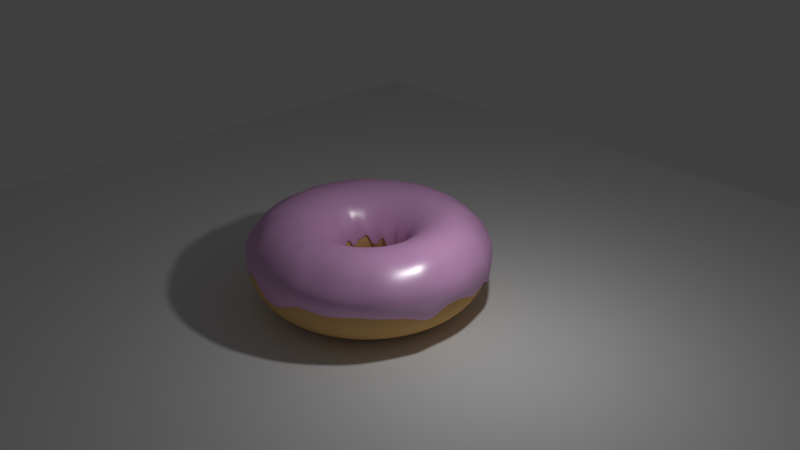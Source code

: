 # Source: donut.blend  (saved by Blender 2.79.0; exported with 4.5.12 LTS)
import bpy
from mathutils import Matrix  # noqa: F401  (used for matrix-valued properties, if any)

bpy.ops.wm.read_factory_settings(use_empty=True)
scene = bpy.context.scene
scene.name = 'Scene'

# ---- collections
col_collection_1 = bpy.data.collections.new('Collection 1'); scene.collection.children.link(col_collection_1)

# ---- materials (node trees are filled in below, after node groups)
mat_material_002 = bpy.data.materials.new('Material.002')
mat_material_002.alpha_threshold = 0.0
mat_material_002.roughness = 0.5
mat_material_001 = bpy.data.materials.new('Material.001')
mat_material_001.alpha_threshold = 0.0
mat_material_001.roughness = 0.5

# ---- material node trees
mat_material_002.use_nodes = True; mat_material_002.node_tree.nodes.clear()
_N = mat_material_002.node_tree.nodes; _L = mat_material_002.node_tree.links
n0 = _N.new('ShaderNodeBsdfDiffuse'); n0.name = 'Diffuse BSDF'; n0.location = (21, 433)
n0.inputs[0].default_value = (0.8, 0.4139, 0.7634, 1.0)
n1 = _N.new('ShaderNodeOutputMaterial'); n1.name = 'Material Output'; n1.location = (500, 380)
n2 = _N.new('ShaderNodeMixShader'); n2.name = 'Mix Shader'; n2.location = (267, 369)
n2.inputs[0].default_value = 0.1545
n3 = _N.new('ShaderNodeBsdfAnisotropic'); n3.name = 'Glossy BSDF'; n3.location = (21, 274)
n3.distribution = 'GGX'
n3.inputs[1].default_value = 0.3416
_L.new(n0.outputs[0], n2.inputs[1])
_L.new(n2.outputs[0], n1.inputs[0])
_L.new(n3.outputs[0], n2.inputs[2])
n1.is_active_output = True
mat_material_001.use_nodes = True; mat_material_001.node_tree.nodes.clear()
_N = mat_material_001.node_tree.nodes; _L = mat_material_001.node_tree.links
n0 = _N.new('ShaderNodeOutputMaterial'); n0.name = 'Material Output'; n0.location = (300, 300)
n1 = _N.new('ShaderNodeBsdfDiffuse'); n1.name = 'Diffuse BSDF'; n1.location = (10, 300)
n1.inputs[0].default_value = (0.8, 0.486, 0.1965, 1.0)
_L.new(n1.outputs[0], n0.inputs[0])
n0.is_active_output = True

# ---- world
world_world = bpy.data.worlds.new('World'); scene.world = world_world
world_world.color = (0.05088, 0.05088, 0.05088)
world_world.use_sun_shadow = False
world_world.sun_shadow_jitter_overblur = 0.0
world_world.cycles.sampling_method = 'MANUAL'

# ---- cameras
cam_camera = bpy.data.cameras.new('Camera')
cam_camera.clip_end = 100.0
cam_camera.lens = 35.0
cam_camera.sensor_width = 32.0
cam_camera.sensor_height = 18.0
cam_camera.ortho_scale = 7.314
cam_camera.dof.focus_distance = 0.0

# ---- lights
light_lamp = bpy.data.lights.new('Lamp', 'POINT')
light_lamp.transmission_factor = 0.0
light_lamp.cutoff_distance = 30.0
light_lamp.energy = 100.0
light_lamp.shadow_buffer_clip_start = 1.001
light_lamp.shadow_soft_size = 0.1
light_lamp.shadow_maximum_resolution = 0.006
light_lamp.use_absolute_resolution = True

# ---- meshes
me_plane = bpy.data.meshes.new('Plane')
me_plane.from_pydata([(-1.0, -1.0, 0.0), (1.0, -1.0, 0.0), (-1.0, 1.0, 0.0), (1.0, 1.0, 0.0)], [], [(0, 1, 3, 2)])
me_plane.use_remesh_preserve_volume = False
me_plane.use_remesh_preserve_attributes = False
me_plane.use_mirror_vertex_groups = False
me_plane.update()
me_torus_002 = bpy.data.meshes.new('Torus.002')
me_torus_002.from_pydata([(1.543, 2.909e-09, 0.3344), (1.575, 2.968e-09, 0.5102), (1.425, 2.25e-10, 0.6761), (1.275, 9.568e-12, 0.7984), (1.112, 1.189e-09, 0.8692), (0.9061, 1.33e-10, 0.8643), (0.7371, 1.29e-09, 0.8032), (0.5939, 2.026e-09, 0.6799), (0.5, 2.689e-09, 0.5102), (0.4572, 2.387e-09, 0.3698), (1.523, 0.2005, 0.2843), (1.562, 0.2056, 0.5102), (1.41, 0.1857, 0.6757), (1.302, 0.1714, 0.807), (1.102, 0.145, 0.8688), (0.9246, 0.1217, 0.8747), (0.719, 0.09465, 0.7984), (0.5751, 0.07571, 0.676), (0.4861, 0.064, 0.5102), (0.4525, 0.05957, 0.3788), (1.456, 0.3902, 0.1535), (1.522, 0.4077, 0.5102), (1.402, 0.3758, 0.6792), (1.257, 0.3369, 0.8044), (1.07, 0.2867, 0.8676), (0.8931, 0.2393, 0.8715), (0.7239, 0.194, 0.8081), (0.5675, 0.1521, 0.6781), (0.4672, 0.1252, 0.5102), (0.438, 0.1174, 0.2663), (1.434, 0.5941, 0.3305), (1.455, 0.6028, 0.5102), (1.319, 0.5462, 0.6763), (1.208, 0.5006, 0.8058), (1.04, 0.4308, 0.8735), (0.8383, 0.3472, 0.8648), (0.6911, 0.2863, 0.8075), (0.5531, 0.2291, 0.6813), (0.457, 0.1893, 0.5102), (0.4125, 0.1708, 0.2826), (1.344, 0.776, 0.1205), (1.364, 0.7877, 0.5102), (1.268, 0.732, 0.6806), (1.142, 0.6595, 0.8083), (0.9804, 0.5661, 0.8755), (0.804, 0.4642, 0.873), (0.6323, 0.3651, 0.8004), (0.5075, 0.293, 0.6777), (0.4256, 0.2457, 0.5102), (0.3906, 0.2255, 0.2669), (1.211, 0.9295, 0.3141), (1.25, 0.959, 0.5102), (1.132, 0.8685, 0.6762), (1.046, 0.8026, 0.8082), (0.8735, 0.6702, 0.8655), (0.7423, 0.5696, 0.8759), (0.5764, 0.4423, 0.799), (0.4683, 0.3594, 0.6789), (0.3904, 0.2996, 0.5102), (0.3573, 0.2741, 0.2302), (1.089, 1.089, 0.2543), (1.114, 1.114, 0.5102), (1.02, 1.02, 0.6781), (0.903, 0.903, 0.7988), (0.8019, 0.8019, 0.8762), (0.6636, 0.6636, 0.877), (0.5254, 0.5254, 0.8055), (0.4115, 0.4115, 0.6765), (0.352, 0.352, 0.5102), (0.3238, 0.3238, 0.3), (0.9149, 1.192, 0.1963), (0.959, 1.25, 0.5102), (0.8701, 1.134, 0.6765), (0.7825, 1.02, 0.8007), (0.6794, 0.8854, 0.8703), (0.5599, 0.7297, 0.8697), (0.4489, 0.5851, 0.8033), (0.3544, 0.4618, 0.6766), (0.2961, 0.3859, 0.5102), (0.269, 0.3505, 0.2457), (0.7698, 1.333, 0.3416), (0.7877, 1.364, 0.5102), (0.7214, 1.249, 0.6781), (0.6561, 1.136, 0.8068), (0.5604, 0.9706, 0.8719), (0.4527, 0.7841, 0.8641), (0.375, 0.6496, 0.8083), (0.3, 0.5196, 0.6817), (0.247, 0.4277, 0.5102), (0.2209, 0.3826, 0.1149), (0.5778, 1.395, 0.1894), (0.6028, 1.455, 0.5102), (0.5508, 1.33, 0.6777), (0.4883, 1.179, 0.7986), (0.4343, 1.049, 0.8764), (0.3476, 0.8393, 0.8652), (0.2798, 0.6756, 0.8008), (0.2226, 0.5375, 0.6765), (0.1901, 0.459, 0.5102), (0.1699, 0.4102, 0.2842), (0.3934, 1.468, 0.1183), (0.4077, 1.522, 0.5102), (0.3729, 1.392, 0.6778), (0.3308, 1.234, 0.799), (0.2845, 1.062, 0.8649), (0.2353, 0.878, 0.8654), (0.1908, 0.712, 0.8032), (0.1544, 0.5763, 0.6807), (0.1254, 0.4679, 0.5102), (0.1176, 0.439, 0.2376), (0.1977, 1.502, 0.1982), (0.2056, 1.562, 0.5102), (0.1872, 1.422, 0.6771), (0.1703, 1.294, 0.8051), (0.1448, 1.1, 0.8682), (0.119, 0.9041, 0.8666), (0.09678, 0.7351, 0.8049), (0.07599, 0.5772, 0.6766), (0.06449, 0.4898, 0.5102), (0.05778, 0.4389, 0.3504), (1.131e-07, 1.522, 0.1852), (1.231e-07, 1.575, 0.5102), (1.112e-07, 1.447, 0.6786), (9.662e-08, 1.277, 0.7989), (8.735e-08, 1.122, 0.8722), (7.104e-08, 0.9185, 0.8692), (6.031e-08, 0.7496, 0.8082), (4.662e-08, 0.5898, 0.6788), (4.023e-08, 0.4956, 0.5102), (3.737e-08, 0.4606, 0.2326), (-0.1963, 1.491, 0.189), (-0.2056, 1.562, 0.5102), (-0.1873, 1.423, 0.6772), (-0.169, 1.283, 0.8028), (-0.1449, 1.101, 0.8685), (-0.1215, 0.9228, 0.874), (-0.09553, 0.7256, 0.8011), (-0.07674, 0.5829, 0.6782), (-0.06515, 0.4949, 0.5102), (-0.05915, 0.4493, 0.1838), (-0.3951, 1.474, 0.2935), (-0.4077, 1.522, 0.5102), (-0.3715, 1.386, 0.6772), (-0.3413, 1.274, 0.8082), (-0.2879, 1.075, 0.8692), (-0.2393, 0.8931, 0.8716), (-0.1907, 0.7117, 0.8031), (-0.1545, 0.5764, 0.6808), (-0.1271, 0.4742, 0.5102), (-0.1148, 0.4284, 0.1526), (-0.5951, 1.437, 0.1826), (-0.6028, 1.455, 0.5102), (-0.5504, 1.329, 0.6775), (-0.4985, 1.204, 0.8046), (-0.4267, 1.03, 0.87), (-0.3477, 0.8394, 0.8653), (-0.2791, 0.6738, 0.8001), (-0.2256, 0.5446, 0.6787), (-0.1898, 0.4581, 0.5102), (-0.1733, 0.4183, 0.3919), (-0.7761, 1.344, 0.3228), (-0.7877, 1.364, 0.5102), (-0.7277, 1.26, 0.6796), (-0.6395, 1.108, 0.7993), (-0.5609, 0.9715, 0.8722), (-0.4626, 0.8012, 0.8718), (-0.3752, 0.6499, 0.8085), (-0.2956, 0.512, 0.6792), (-0.2471, 0.4279, 0.5102), (-0.2278, 0.3946, 0.2842), (-0.9272, 1.208, 0.3096), (-0.959, 1.25, 0.5102), (-0.8765, 1.142, 0.6777), (-0.7862, 1.025, 0.8021), (-0.6916, 0.9013, 0.8768), (-0.5671, 0.739, 0.8743), (-0.4467, 0.5822, 0.8019), (-0.3594, 0.4684, 0.6789), (-0.2992, 0.3899, 0.5102), (-0.2792, 0.3639, 0.1991), (-1.075, 1.075, 0.2339), (-1.114, 1.114, 0.5102), (-1.039, 1.039, 0.6812), (-0.9235, 0.9235, 0.8054), (-0.7803, 0.7803, 0.8663), (-0.6601, 0.6601, 0.8751), (-0.5211, 0.5211, 0.8031), (-0.4138, 0.4138, 0.6775), (-0.3441, 0.3441, 0.5102), (-0.32, 0.32, 0.2502), (-1.205, 0.9244, 0.3834), (-1.25, 0.959, 0.5102), (-1.148, 0.8811, 0.6786), (-1.033, 0.7929, 0.8046), (-0.8993, 0.6901, 0.876), (-0.7296, 0.5599, 0.8696), (-0.5816, 0.4463, 0.8016), (-0.4628, 0.3551, 0.6769), (-0.3943, 0.3025, 0.5102), (-0.3551, 0.2725, 0.4145), (-1.315, 0.7593, 0.1395), (-1.364, 0.7877, 0.5102), (-1.252, 0.723, 0.6785), (-1.14, 0.6584, 0.8078), (-0.9608, 0.5547, 0.8682), (-0.8051, 0.4648, 0.8735), (-0.6366, 0.3675, 0.8024), (-0.5053, 0.2918, 0.677), (-0.4186, 0.2417, 0.5102), (-0.3894, 0.2248, 0.3167), (-1.385, 0.5738, 0.1422), (-1.455, 0.6028, 0.5102), (-1.357, 0.5621, 0.6811), (-1.21, 0.501, 0.8061), (-1.02, 0.4224, 0.8663), (-0.8453, 0.3501, 0.8678), (-0.683, 0.2829, 0.804), (-0.537, 0.2224, 0.6763), (-0.4622, 0.1914, 0.5102), (-0.4246, 0.1759, 0.3371), (-1.453, 0.3893, 0.4196), (-1.522, 0.4077, 0.5102), (-1.374, 0.3683, 0.6758), (-1.245, 0.3337, 0.8016), (-1.065, 0.2854, 0.866), (-0.9035, 0.2421, 0.8758), (-0.7053, 0.189, 0.8005), (-0.5778, 0.1548, 0.6812), (-0.4838, 0.1296, 0.5102), (-0.4377, 0.1173, 0.1676), (-1.538, 0.2025, 0.3082), (-1.562, 0.2056, 0.5102), (-1.44, 0.1896, 0.6792), (-1.312, 0.1727, 0.8093), (-1.099, 0.1447, 0.868), (-0.8978, 0.1182, 0.8641), (-0.7391, 0.0973, 0.8065), (-0.586, 0.07714, 0.6791), (-0.4833, 0.06362, 0.5102), (-0.4543, 0.05981, 0.322), (-1.542, 1.377e-07, 0.2686), (-1.575, 1.407e-07, 0.5102), (-1.421, 1.243e-07, 0.6756), (-1.278, 1.119e-07, 0.799), (-1.111, 9.82e-08, 0.8687), (-0.9193, 8.164e-08, 0.8695), (-0.7377, 6.585e-08, 0.8034), (-0.5992, 5.513e-08, 0.6815), (-0.4848, 4.265e-08, 0.5102), (-0.4477, 3.955e-08, 0.365), (-1.508, -0.1985, 0.2724), (-1.562, -0.2056, 0.5102), (-1.436, -0.189, 0.6787), (-1.265, -0.1666, 0.7986), (-1.126, -0.1482, 0.8766), (-0.9063, -0.1193, 0.8675), (-0.7269, -0.09569, 0.8016), (-0.5847, -0.07697, 0.6787), (-0.4922, -0.06479, 0.5102), (-0.457, -0.06016, 0.1758), (-1.488, -0.3988, 0.34), (-1.522, -0.4077, 0.5102), (-1.404, -0.3761, 0.6793), (-1.259, -0.3373, 0.8048), (-1.077, -0.2887, 0.8701), (-0.8861, -0.2374, 0.8687), (-0.7073, -0.1895, 0.8012), (-0.5609, -0.1503, 0.6762), (-0.4777, -0.128, 0.5102), (-0.4214, -0.1129, 0.2797), (-1.396, -0.5782, 0.2871), (-1.455, -0.6028, 0.5102), (-1.346, -0.5576, 0.6797), (-1.185, -0.4907, 0.8), (-1.032, -0.4277, 0.8708), (-0.8357, -0.3462, 0.8637), (-0.6829, -0.2829, 0.804), (-0.5405, -0.2239, 0.6774), (-0.458, -0.1897, 0.5102), (-0.4097, -0.1697, 0.359), (-1.302, -0.7519, 0.2691), (-1.364, -0.7877, 0.5102), (-1.242, -0.717, 0.6771), (-1.134, -0.6548, 0.8062), (-0.9695, -0.5598, 0.8714), (-0.803, -0.4636, 0.8726), (-0.6467, -0.3733, 0.807), (-0.509, -0.2939, 0.6782), (-0.426, -0.2459, 0.5102), (-0.3911, -0.2258, 0.2432), (-1.204, -0.9236, 0.4633), (-1.25, -0.959, 0.5102), (-1.135, -0.8706, 0.6766), (-1.048, -0.8042, 0.8088), (-0.8863, -0.6801, 0.8707), (-0.7199, -0.5524, 0.8648), (-0.5813, -0.446, 0.8014), (-0.4604, -0.3532, 0.676), (-0.3932, -0.3017, 0.5102), (-0.3669, -0.2815, 0.2681), (-1.092, -1.092, 0.278), (-1.114, -1.114, 0.5102), (-1.024, -1.024, 0.6787), (-0.9032, -0.9032, 0.7989), (-0.776, -0.776, 0.8643), (-0.6526, -0.6526, 0.8709), (-0.513, -0.513, 0.7986), (-0.4151, -0.4151, 0.678), (-0.342, -0.342, 0.5102), (-0.3132, -0.3132, 0.2591), (-0.9224, -1.202, 0.4454), (-0.959, -1.25, 0.5102), (-0.8735, -1.138, 0.6772), (-0.79, -1.03, 0.8035), (-0.6767, -0.8818, 0.8689), (-0.5515, -0.7187, 0.8643), (-0.4581, -0.597, 0.8093), (-0.3575, -0.4659, 0.678), (-0.2983, -0.3887, 0.5102), (-0.276, -0.3597, 0.2345), (-0.7549, -1.308, 0.1411), (-0.7877, -1.364, 0.5102), (-0.7207, -1.248, 0.6779), (-0.6515, -1.128, 0.8047), (-0.5584, -0.9671, 0.8706), (-0.4563, -0.7903, 0.8668), (-0.3659, -0.6337, 0.8011), (-0.2984, -0.5169, 0.6808), (-0.2455, -0.4252, 0.5102), (-0.2278, -0.3945, 0.3384), (-0.5942, -1.435, 0.3936), (-0.6028, -1.455, 0.5102), (-0.5622, -1.357, 0.6812), (-0.5019, -1.212, 0.8066), (-0.4201, -1.014, 0.8644), (-0.3509, -0.8472, 0.8686), (-0.281, -0.6785, 0.8021), (-0.2243, -0.5414, 0.6777), (-0.1878, -0.4533, 0.5102), (-0.1749, -0.4223, 0.3396), (-0.3953, -1.475, 0.4414), (-0.4077, -1.522, 0.5102), (-0.3811, -1.422, 0.6815), (-0.3342, -1.247, 0.802), (-0.2918, -1.089, 0.874), (-0.2413, -0.9006, 0.8746), (-0.1898, -0.7082, 0.8016), (-0.1537, -0.5735, 0.6799), (-0.1292, -0.4821, 0.5102), (-0.1173, -0.4379, 0.3438), (-0.2027, -1.54, 0.3316), (-0.2056, -1.562, 0.5102), (-0.1922, -1.46, 0.6815), (-0.1705, -1.295, 0.8054), (-0.146, -1.109, 0.871), (-0.1218, -0.9251, 0.8749), (-0.09806, -0.7448, 0.8088), (-0.07575, -0.5754, 0.6761), (-0.06391, -0.4854, 0.5102), (-0.0591, -0.4489, 0.347), (1.157e-07, -1.541, 0.2097), (1.231e-07, -1.575, 0.5102), (1.143e-07, -1.467, 0.6809), (1.038e-07, -1.322, 0.809), (8.393e-08, -1.102, 0.8659), (7.417e-08, -0.9344, 0.8754), (5.558e-08, -0.7287, 0.7999), (4.847e-08, -0.5968, 0.6808), (3.824e-08, -0.489, 0.5102), (3.46e-08, -0.4518, 0.2043), (0.2025, -1.539, 0.2472), (0.2056, -1.562, 0.5102), (0.1901, -1.444, 0.6797), (0.1724, -1.31, 0.8088), (0.1479, -1.123, 0.8758), (0.1184, -0.8992, 0.8647), (0.09504, -0.7219, 0.7996), (0.07574, -0.5753, 0.676), (0.06521, -0.4953, 0.5102), (0.05946, -0.4517, 0.2142), (0.3906, -1.458, 0.3632), (0.4077, -1.522, 0.5102), (0.3797, -1.417, 0.6809), (0.3348, -1.249, 0.8025), (0.285, -1.064, 0.8655), (0.2375, -0.8864, 0.8688), (0.1903, -0.7102, 0.8025), (0.1526, -0.5695, 0.6787), (0.1259, -0.47, 0.5102), (0.1163, -0.434, 0.2308), (0.5752, -1.389, 0.2845), (0.6028, -1.455, 0.5102), (0.5489, -1.325, 0.6771), (0.4905, -1.184, 0.7999), (0.4259, -1.028, 0.8694), (0.3544, -0.8557, 0.8722), (0.2863, -0.6911, 0.8075), (0.2265, -0.5469, 0.6794), (0.1887, -0.4556, 0.5102), (0.175, -0.4226, 0.4148), (0.7601, -1.317, 0.3062), (0.7877, -1.364, 0.5102), (0.7231, -1.252, 0.6785), (0.6519, -1.129, 0.8049), (0.5491, -0.9511, 0.8646), (0.454, -0.7864, 0.8651), (0.37, -0.6409, 0.8044), (0.2923, -0.5062, 0.6773), (0.2501, -0.4332, 0.5102), (0.2241, -0.3882, 0.1703), (0.9174, -1.196, 0.2905), (0.959, -1.25, 0.5102), (0.8716, -1.136, 0.6768), (0.8025, -1.046, 0.8082), (0.6805, -0.8869, 0.8709), (0.5634, -0.7342, 0.8719), (0.4582, -0.5971, 0.8094), (0.3638, -0.4741, 0.681), (0.3017, -0.3932, 0.5102), (0.268, -0.3492, 0.4617), (1.064, -1.064, 0.3154), (1.114, -1.114, 0.5102), (1.013, -1.013, 0.6769), (0.9138, -0.9138, 0.8023), (0.8013, -0.8013, 0.8759), (0.6458, -0.6458, 0.8672), (0.5155, -0.5155, 0.8), (0.4217, -0.4217, 0.6807), (0.3463, -0.3463, 0.5102), (0.32, -0.32, 0.2504), (1.222, -0.9375, 0.3161), (1.25, -0.959, 0.5102), (1.17, -0.8977, 0.6818), (1.034, -0.7931, 0.8047), (0.8961, -0.6876, 0.8747), (0.7327, -0.5622, 0.8711), (0.5783, -0.4438, 0.8), (0.4689, -0.3598, 0.6791), (0.3912, -0.3001, 0.5102), (0.357, -0.274, 0.1674), (1.331, -0.7685, 0.3032), (1.364, -0.7877, 0.5102), (1.272, -0.7347, 0.6812), (1.128, -0.6513, 0.8046), (0.9805, -0.5661, 0.8755), (0.799, -0.4613, 0.8708), (0.6492, -0.3748, 0.8082), (0.5019, -0.2898, 0.6758), (0.4281, -0.2472, 0.5102), (0.3862, -0.223, 0.4447), (1.409, -0.5835, 0.2628), (1.455, -0.6028, 0.5102), (1.337, -0.554, 0.6787), (1.204, -0.4989, 0.8048), (1.02, -0.4225, 0.8665), (0.8445, -0.3498, 0.8674), (0.6916, -0.2865, 0.8077), (0.546, -0.2262, 0.6791), (0.4555, -0.1887, 0.5102), (0.4136, -0.1713, 0.4141), (1.495, -0.4006, 0.1684), (1.522, -0.4077, 0.5102), (1.408, -0.3774, 0.6799), (1.275, -0.3417, 0.8086), (1.094, -0.2931, 0.8756), (0.8929, -0.2393, 0.8715), (0.7005, -0.1877, 0.7985), (0.5596, -0.1499, 0.6758), (0.4712, -0.1263, 0.5102), (0.4315, -0.1156, 0.3104), (1.503, -0.1979, 0.2957), (1.562, -0.2056, 0.5102), (1.418, -0.1867, 0.6767), (1.309, -0.1724, 0.8087), (1.108, -0.1459, 0.871), (0.9286, -0.1223, 0.8763), (0.7347, -0.09672, 0.8047), (0.5787, -0.07618, 0.677), (0.4902, -0.06453, 0.5102), (0.4501, -0.05926, 0.2481), (-0.4199, -1.014, 0.8642)], [], [(0, 10, 11, 1), (1, 11, 12, 2), (2, 12, 13, 3), (3, 13, 14, 4), (4, 14, 15, 5), (5, 15, 16, 6), (6, 16, 17, 7), (7, 17, 18, 8), (8, 18, 19, 9), (10, 20, 21, 11), (11, 21, 22, 12), (12, 22, 23, 13), (13, 23, 24, 14), (14, 24, 25, 15), (15, 25, 26, 16), (16, 26, 27, 17), (17, 27, 28, 18), (18, 28, 29, 19), (20, 30, 31, 21), (21, 31, 32, 22), (22, 32, 33, 23), (23, 33, 34, 24), (24, 34, 35, 25), (25, 35, 36, 26), (26, 36, 37, 27), (27, 37, 38, 28), (28, 38, 39, 29), (30, 40, 41, 31), (31, 41, 42, 32), (32, 42, 43, 33), (33, 43, 44, 34), (34, 44, 45, 35), (35, 45, 46, 36), (36, 46, 47, 37), (37, 47, 48, 38), (38, 48, 49, 39), (40, 50, 51, 41), (41, 51, 52, 42), (42, 52, 53, 43), (43, 53, 54, 44), (44, 54, 55, 45), (45, 55, 56, 46), (46, 56, 57, 47), (47, 57, 58, 48), (48, 58, 59, 49), (50, 60, 61, 51), (51, 61, 62, 52), (52, 62, 63, 53), (53, 63, 64, 54), (54, 64, 65, 55), (55, 65, 66, 56), (56, 66, 67, 57), (57, 67, 68, 58), (58, 68, 69, 59), (60, 70, 71, 61), (61, 71, 72, 62), (62, 72, 73, 63), (63, 73, 74, 64), (64, 74, 75, 65), (65, 75, 76, 66), (66, 76, 77, 67), (67, 77, 78, 68), (68, 78, 79, 69), (70, 80, 81, 71), (71, 81, 82, 72), (72, 82, 83, 73), (73, 83, 84, 74), (74, 84, 85, 75), (75, 85, 86, 76), (76, 86, 87, 77), (77, 87, 88, 78), (78, 88, 89, 79), (80, 90, 91, 81), (81, 91, 92, 82), (82, 92, 93, 83), (83, 93, 94, 84), (84, 94, 95, 85), (85, 95, 96, 86), (86, 96, 97, 87), (87, 97, 98, 88), (88, 98, 99, 89), (90, 100, 101, 91), (91, 101, 102, 92), (92, 102, 103, 93), (93, 103, 104, 94), (94, 104, 105, 95), (95, 105, 106, 96), (96, 106, 107, 97), (97, 107, 108, 98), (98, 108, 109, 99), (100, 110, 111, 101), (101, 111, 112, 102), (102, 112, 113, 103), (103, 113, 114, 104), (104, 114, 115, 105), (105, 115, 116, 106), (106, 116, 117, 107), (107, 117, 118, 108), (108, 118, 119, 109), (110, 120, 121, 111), (111, 121, 122, 112), (112, 122, 123, 113), (113, 123, 124, 114), (114, 124, 125, 115), (115, 125, 126, 116), (116, 126, 127, 117), (117, 127, 128, 118), (118, 128, 129, 119), (120, 130, 131, 121), (121, 131, 132, 122), (122, 132, 133, 123), (123, 133, 134, 124), (124, 134, 135, 125), (125, 135, 136, 126), (126, 136, 137, 127), (127, 137, 138, 128), (128, 138, 139, 129), (130, 140, 141, 131), (131, 141, 142, 132), (132, 142, 143, 133), (133, 143, 144, 134), (134, 144, 145, 135), (135, 145, 146, 136), (136, 146, 147, 137), (137, 147, 148, 138), (138, 148, 149, 139), (140, 150, 151, 141), (141, 151, 152, 142), (142, 152, 153, 143), (143, 153, 154, 144), (144, 154, 155, 145), (145, 155, 156, 146), (146, 156, 157, 147), (147, 157, 158, 148), (148, 158, 159, 149), (150, 160, 161, 151), (151, 161, 162, 152), (152, 162, 163, 153), (153, 163, 164, 154), (154, 164, 165, 155), (155, 165, 166, 156), (156, 166, 167, 157), (157, 167, 168, 158), (158, 168, 169, 159), (160, 170, 171, 161), (161, 171, 172, 162), (162, 172, 173, 163), (163, 173, 174, 164), (164, 174, 175, 165), (165, 175, 176, 166), (166, 176, 177, 167), (167, 177, 178, 168), (168, 178, 179, 169), (170, 180, 181, 171), (171, 181, 182, 172), (172, 182, 183, 173), (173, 183, 184, 174), (174, 184, 185, 175), (175, 185, 186, 176), (176, 186, 187, 177), (177, 187, 188, 178), (178, 188, 189, 179), (180, 190, 191, 181), (181, 191, 192, 182), (182, 192, 193, 183), (183, 193, 194, 184), (184, 194, 195, 185), (185, 195, 196, 186), (186, 196, 197, 187), (187, 197, 198, 188), (188, 198, 199, 189), (190, 200, 201, 191), (191, 201, 202, 192), (192, 202, 203, 193), (193, 203, 204, 194), (194, 204, 205, 195), (195, 205, 206, 196), (196, 206, 207, 197), (197, 207, 208, 198), (198, 208, 209, 199), (200, 210, 211, 201), (201, 211, 212, 202), (202, 212, 213, 203), (203, 213, 214, 204), (204, 214, 215, 205), (205, 215, 216, 206), (206, 216, 217, 207), (207, 217, 218, 208), (208, 218, 219, 209), (210, 220, 221, 211), (211, 221, 222, 212), (212, 222, 223, 213), (213, 223, 224, 214), (214, 224, 225, 215), (215, 225, 226, 216), (216, 226, 227, 217), (217, 227, 228, 218), (218, 228, 229, 219), (220, 230, 231, 221), (221, 231, 232, 222), (222, 232, 233, 223), (223, 233, 234, 224), (224, 234, 235, 225), (225, 235, 236, 226), (226, 236, 237, 227), (227, 237, 238, 228), (228, 238, 239, 229), (230, 240, 241, 231), (231, 241, 242, 232), (232, 242, 243, 233), (233, 243, 244, 234), (234, 244, 245, 235), (235, 245, 246, 236), (236, 246, 247, 237), (237, 247, 248, 238), (238, 248, 249, 239), (240, 250, 251, 241), (241, 251, 252, 242), (242, 252, 253, 243), (243, 253, 254, 244), (244, 254, 255, 245), (245, 255, 256, 246), (246, 256, 257, 247), (247, 257, 258, 248), (248, 258, 259, 249), (250, 260, 261, 251), (251, 261, 262, 252), (252, 262, 263, 253), (253, 263, 264, 254), (254, 264, 265, 255), (255, 265, 266, 256), (256, 266, 267, 257), (257, 267, 268, 258), (258, 268, 269, 259), (260, 270, 271, 261), (261, 271, 272, 262), (262, 272, 273, 263), (263, 273, 274, 264), (264, 274, 275, 265), (265, 275, 276, 266), (266, 276, 277, 267), (267, 277, 278, 268), (268, 278, 279, 269), (270, 280, 281, 271), (271, 281, 282, 272), (272, 282, 283, 273), (273, 283, 284, 274), (274, 284, 285, 275), (275, 285, 286, 276), (276, 286, 287, 277), (277, 287, 288, 278), (278, 288, 289, 279), (280, 290, 291, 281), (281, 291, 292, 282), (282, 292, 293, 283), (283, 293, 294, 284), (284, 294, 295, 285), (285, 295, 296, 286), (286, 296, 297, 287), (287, 297, 298, 288), (288, 298, 299, 289), (290, 300, 301, 291), (291, 301, 302, 292), (292, 302, 303, 293), (293, 303, 304, 294), (294, 304, 305, 295), (295, 305, 306, 296), (296, 306, 307, 297), (297, 307, 308, 298), (298, 308, 309, 299), (300, 310, 311, 301), (301, 311, 312, 302), (302, 312, 313, 303), (303, 313, 314, 304), (304, 314, 315, 305), (305, 315, 316, 306), (306, 316, 317, 307), (307, 317, 318, 308), (308, 318, 319, 309), (310, 320, 321, 311), (311, 321, 322, 312), (312, 322, 323, 313), (313, 323, 324, 314), (314, 324, 325, 315), (315, 325, 326, 316), (316, 326, 327, 317), (317, 327, 328, 318), (318, 328, 329, 319), (320, 330, 331, 321), (321, 331, 332, 322), (322, 332, 333, 323), (323, 333, 334, 324), (324, 334, 335, 325), (325, 335, 336, 326), (326, 336, 337, 327), (327, 337, 338, 328), (328, 338, 339, 329), (330, 340, 341, 331), (331, 341, 342, 332), (332, 342, 343, 333), (333, 343, 344, 334), (334, 344, 345, 335), (335, 345, 346, 336), (336, 346, 347, 337), (337, 347, 348, 338), (338, 348, 349, 339), (340, 350, 351, 341), (341, 351, 352, 342), (342, 352, 353, 343), (343, 353, 354, 344), (344, 354, 355, 345), (345, 355, 356, 346), (346, 356, 357, 347), (347, 357, 358, 348), (348, 358, 359, 349), (350, 360, 361, 351), (351, 361, 362, 352), (352, 362, 363, 353), (353, 363, 364, 354), (354, 364, 365, 355), (355, 365, 366, 356), (356, 366, 367, 357), (357, 367, 368, 358), (358, 368, 369, 359), (360, 370, 371, 361), (361, 371, 372, 362), (362, 372, 373, 363), (363, 373, 374, 364), (364, 374, 375, 365), (365, 375, 376, 366), (366, 376, 377, 367), (367, 377, 378, 368), (368, 378, 379, 369), (370, 380, 381, 371), (371, 381, 382, 372), (372, 382, 383, 373), (373, 383, 384, 374), (374, 384, 385, 375), (375, 385, 386, 376), (376, 386, 387, 377), (377, 387, 388, 378), (378, 388, 389, 379), (380, 390, 391, 381), (381, 391, 392, 382), (382, 392, 393, 383), (383, 393, 394, 384), (384, 394, 395, 385), (385, 395, 396, 386), (386, 396, 397, 387), (387, 397, 398, 388), (388, 398, 399, 389), (390, 400, 401, 391), (391, 401, 402, 392), (392, 402, 403, 393), (393, 403, 404, 394), (394, 404, 405, 395), (395, 405, 406, 396), (396, 406, 407, 397), (397, 407, 408, 398), (398, 408, 409, 399), (400, 410, 411, 401), (401, 411, 412, 402), (402, 412, 413, 403), (403, 413, 414, 404), (404, 414, 415, 405), (405, 415, 416, 406), (406, 416, 417, 407), (407, 417, 418, 408), (408, 418, 419, 409), (410, 420, 421, 411), (411, 421, 422, 412), (412, 422, 423, 413), (413, 423, 424, 414), (414, 424, 425, 415), (415, 425, 426, 416), (416, 426, 427, 417), (417, 427, 428, 418), (418, 428, 429, 419), (420, 430, 431, 421), (421, 431, 432, 422), (422, 432, 433, 423), (423, 433, 434, 424), (424, 434, 435, 425), (425, 435, 436, 426), (426, 436, 437, 427), (427, 437, 438, 428), (428, 438, 439, 429), (430, 440, 441, 431), (431, 441, 442, 432), (432, 442, 443, 433), (433, 443, 444, 434), (434, 444, 445, 435), (435, 445, 446, 436), (436, 446, 447, 437), (437, 447, 448, 438), (438, 448, 449, 439), (440, 450, 451, 441), (441, 451, 452, 442), (442, 452, 453, 443), (443, 453, 454, 444), (444, 454, 455, 445), (445, 455, 456, 446), (446, 456, 457, 447), (447, 457, 458, 448), (448, 458, 459, 449), (450, 460, 461, 451), (451, 461, 462, 452), (452, 462, 463, 453), (453, 463, 464, 454), (454, 464, 465, 455), (455, 465, 466, 456), (456, 466, 467, 457), (457, 467, 468, 458), (458, 468, 469, 459), (460, 470, 471, 461), (461, 471, 472, 462), (462, 472, 473, 463), (463, 473, 474, 464), (464, 474, 475, 465), (465, 475, 476, 466), (466, 476, 477, 467), (467, 477, 478, 468), (468, 478, 479, 469), (470, 0, 1, 471), (471, 1, 2, 472), (472, 2, 3, 473), (473, 3, 4, 474), (474, 4, 5, 475), (475, 5, 6, 476), (476, 6, 7, 477), (477, 7, 8, 478), (478, 8, 9, 479)])
me_torus_002.polygons.foreach_set('use_smooth', [True] * 432)
me_torus_002.materials.append(mat_material_002)
me_torus_002.use_remesh_preserve_volume = False
me_torus_002.use_remesh_preserve_attributes = False
me_torus_002.use_mirror_vertex_groups = False
me_torus_002.update()
me_torus_001 = bpy.data.meshes.new('Torus.001')
me_torus_001.from_pydata([(1.55, 0.0, 0.0), (1.517, 0.0, 0.1881), (1.421, 0.0, 0.3535), (1.275, 0.0, 0.4763), (1.096, 0.0, 0.5416), (0.9045, 0.0, 0.5416), (0.725, 0.0, 0.4763), (0.5787, 0.0, 0.3535), (0.4832, 0.0, 0.1881), (0.45, 0.0, 6.736e-17), (0.4832, 0.0, -0.1881), (0.5787, 0.0, -0.3535), (0.725, 0.0, -0.4763), (0.9045, 0.0, -0.5416), (1.096, 0.0, -0.5416), (1.275, 0.0, -0.4763), (1.421, 0.0, -0.3535), (1.517, 0.0, -0.1881), (1.537, 0.2023, 0.0), (1.504, 0.198, 0.1881), (1.409, 0.1855, 0.3535), (1.264, 0.1664, 0.4763), (1.086, 0.143, 0.5416), (0.8968, 0.1181, 0.5416), (0.7188, 0.09463, 0.4763), (0.5737, 0.07553, 0.3535), (0.479, 0.06307, 0.1881), (0.4462, 0.05874, 6.736e-17), (0.479, 0.06307, -0.1881), (0.5737, 0.07553, -0.3535), (0.7188, 0.09463, -0.4763), (0.8968, 0.1181, -0.5416), (1.086, 0.143, -0.5416), (1.264, 0.1664, -0.4763), (1.409, 0.1855, -0.3535), (1.504, 0.198, -0.1881), (1.497, 0.4012, 0.0), (1.465, 0.3926, 0.1881), (1.373, 0.3679, 0.3535), (1.232, 0.33, 0.4763), (1.058, 0.2835, 0.5416), (0.8737, 0.2341, 0.5416), (0.7003, 0.1876, 0.4763), (0.559, 0.1498, 0.3535), (0.4667, 0.1251, 0.1881), (0.4347, 0.1165, 6.736e-17), (0.4667, 0.1251, -0.1881), (0.559, 0.1498, -0.3535), (0.7003, 0.1876, -0.4763), (0.8737, 0.2341, -0.5416), (1.058, 0.2835, -0.5416), (1.232, 0.33, -0.4763), (1.373, 0.3679, -0.3535), (1.465, 0.3926, -0.1881), (1.432, 0.5932, 0.0), (1.401, 0.5805, 0.1881), (1.313, 0.5439, 0.3535), (1.178, 0.4879, 0.4763), (1.012, 0.4192, 0.5416), (0.8356, 0.3461, 0.5416), (0.6698, 0.2774, 0.4763), (0.5346, 0.2214, 0.3535), (0.4464, 0.1849, 0.1881), (0.4157, 0.1722, 6.736e-17), (0.4464, 0.1849, -0.1881), (0.5346, 0.2214, -0.3535), (0.6698, 0.2774, -0.4763), (0.8356, 0.3461, -0.5416), (1.012, 0.4192, -0.5416), (1.178, 0.4879, -0.4763), (1.313, 0.5439, -0.3535), (1.401, 0.5805, -0.1881), (1.342, 0.775, 0.0), (1.314, 0.7584, 0.1881), (1.231, 0.7107, 0.3535), (1.104, 0.6375, 0.4763), (0.9487, 0.5478, 0.5416), (0.7833, 0.4522, 0.5416), (0.6279, 0.3625, 0.4763), (0.5011, 0.2893, 0.3535), (0.4184, 0.2416, 0.1881), (0.3897, 0.225, 6.736e-17), (0.4184, 0.2416, -0.1881), (0.5011, 0.2893, -0.3535), (0.6279, 0.3625, -0.4763), (0.7833, 0.4522, -0.5416), (0.9487, 0.5478, -0.5416), (1.104, 0.6375, -0.4763), (1.231, 0.7107, -0.3535), (1.314, 0.7584, -0.1881), (1.23, 0.9436, 0.0), (1.203, 0.9234, 0.1881), (1.128, 0.8652, 0.3535), (1.012, 0.7762, 0.4763), (0.8691, 0.6669, 0.5416), (0.7176, 0.5506, 0.5416), (0.5752, 0.4414, 0.4763), (0.4591, 0.3523, 0.3535), (0.3833, 0.2941, 0.1881), (0.357, 0.2739, 6.736e-17), (0.3833, 0.2941, -0.1881), (0.4591, 0.3523, -0.3535), (0.5752, 0.4414, -0.4763), (0.7176, 0.5506, -0.5416), (0.8691, 0.6669, -0.5416), (1.012, 0.7762, -0.4763), (1.128, 0.8652, -0.3535), (1.203, 0.9234, -0.1881), (1.096, 1.096, 0.0), (1.073, 1.073, 0.1881), (1.005, 1.005, 0.3535), (0.9016, 0.9016, 0.4763), (0.7746, 0.7746, 0.5416), (0.6396, 0.6396, 0.5416), (0.5127, 0.5127, 0.4763), (0.4092, 0.4092, 0.3535), (0.3417, 0.3417, 0.1881), (0.3182, 0.3182, 6.736e-17), (0.3417, 0.3417, -0.1881), (0.4092, 0.4092, -0.3535), (0.5127, 0.5127, -0.4763), (0.6396, 0.6396, -0.5416), (0.7746, 0.7746, -0.5416), (0.9016, 0.9016, -0.4763), (1.005, 1.005, -0.3535), (1.073, 1.073, -0.1881), (0.9436, 1.23, 0.0), (0.9234, 1.203, 0.1881), (0.8652, 1.128, 0.3535), (0.7762, 1.012, 0.4763), (0.6669, 0.8691, 0.5416), (0.5506, 0.7176, 0.5416), (0.4414, 0.5752, 0.4763), (0.3523, 0.4591, 0.3535), (0.2941, 0.3833, 0.1881), (0.2739, 0.357, 6.736e-17), (0.2941, 0.3833, -0.1881), (0.3523, 0.4591, -0.3535), (0.4414, 0.5752, -0.4763), (0.5506, 0.7176, -0.5416), (0.6669, 0.8691, -0.5416), (0.7762, 1.012, -0.4763), (0.8652, 1.128, -0.3535), (0.9234, 1.203, -0.1881), (0.775, 1.342, 0.0), (0.7584, 1.314, 0.1881), (0.7107, 1.231, 0.3535), (0.6375, 1.104, 0.4763), (0.5478, 0.9487, 0.5416), (0.4522, 0.7833, 0.5416), (0.3625, 0.6279, 0.4763), (0.2893, 0.5011, 0.3535), (0.2416, 0.4184, 0.1881), (0.225, 0.3897, 6.736e-17), (0.2416, 0.4184, -0.1881), (0.2893, 0.5011, -0.3535), (0.3625, 0.6279, -0.4763), (0.4522, 0.7833, -0.5416), (0.5478, 0.9487, -0.5416), (0.6375, 1.104, -0.4763), (0.7107, 1.231, -0.3535), (0.7584, 1.314, -0.1881), (0.5932, 1.432, 0.0), (0.5805, 1.401, 0.1881), (0.5439, 1.313, 0.3535), (0.4879, 1.178, 0.4763), (0.4192, 1.012, 0.5416), (0.3461, 0.8356, 0.5416), (0.2774, 0.6698, 0.4763), (0.2214, 0.5346, 0.3535), (0.1849, 0.4464, 0.1881), (0.1722, 0.4157, 6.736e-17), (0.1849, 0.4464, -0.1881), (0.2214, 0.5346, -0.3535), (0.2774, 0.6698, -0.4763), (0.3461, 0.8356, -0.5416), (0.4192, 1.012, -0.5416), (0.4879, 1.178, -0.4763), (0.5439, 1.313, -0.3535), (0.5805, 1.401, -0.1881), (0.4012, 1.497, 0.0), (0.3926, 1.465, 0.1881), (0.3679, 1.373, 0.3535), (0.33, 1.232, 0.4763), (0.2835, 1.058, 0.5416), (0.2341, 0.8737, 0.5416), (0.1876, 0.7003, 0.4763), (0.1498, 0.559, 0.3535), (0.1251, 0.4667, 0.1881), (0.1165, 0.4347, 6.736e-17), (0.1251, 0.4667, -0.1881), (0.1498, 0.559, -0.3535), (0.1876, 0.7003, -0.4763), (0.2341, 0.8737, -0.5416), (0.2835, 1.058, -0.5416), (0.33, 1.232, -0.4763), (0.3679, 1.373, -0.3535), (0.3926, 1.465, -0.1881), (0.2023, 1.537, 0.0), (0.198, 1.504, 0.1881), (0.1855, 1.409, 0.3535), (0.1664, 1.264, 0.4763), (0.143, 1.086, 0.5416), (0.1181, 0.8968, 0.5416), (0.09463, 0.7188, 0.4763), (0.07553, 0.5737, 0.3535), (0.06307, 0.479, 0.1881), (0.05874, 0.4462, 6.736e-17), (0.06307, 0.479, -0.1881), (0.07553, 0.5737, -0.3535), (0.09463, 0.7188, -0.4763), (0.1181, 0.8968, -0.5416), (0.143, 1.086, -0.5416), (0.1664, 1.264, -0.4763), (0.1855, 1.409, -0.3535), (0.198, 1.504, -0.1881), (1.17e-07, 1.55, 0.0), (1.145e-07, 1.517, 0.1881), (1.073e-07, 1.421, 0.3535), (9.626e-08, 1.275, 0.4763), (8.271e-08, 1.096, 0.5416), (6.829e-08, 0.9045, 0.5416), (5.474e-08, 0.725, 0.4763), (4.369e-08, 0.5787, 0.3535), (3.648e-08, 0.4832, 0.1881), (3.397e-08, 0.45, 6.736e-17), (3.648e-08, 0.4832, -0.1881), (4.369e-08, 0.5787, -0.3535), (5.474e-08, 0.725, -0.4763), (6.829e-08, 0.9045, -0.5416), (8.271e-08, 1.096, -0.5416), (9.626e-08, 1.275, -0.4763), (1.073e-07, 1.421, -0.3535), (1.145e-07, 1.517, -0.1881), (-0.2023, 1.537, 0.0), (-0.198, 1.504, 0.1881), (-0.1855, 1.409, 0.3535), (-0.1664, 1.264, 0.4763), (-0.143, 1.086, 0.5416), (-0.1181, 0.8968, 0.5416), (-0.09463, 0.7188, 0.4763), (-0.07553, 0.5737, 0.3535), (-0.06307, 0.479, 0.1881), (-0.05874, 0.4462, 6.736e-17), (-0.06307, 0.479, -0.1881), (-0.07553, 0.5737, -0.3535), (-0.09463, 0.7188, -0.4763), (-0.1181, 0.8968, -0.5416), (-0.143, 1.086, -0.5416), (-0.1664, 1.264, -0.4763), (-0.1855, 1.409, -0.3535), (-0.198, 1.504, -0.1881), (-0.4012, 1.497, 0.0), (-0.3926, 1.465, 0.1881), (-0.3679, 1.373, 0.3535), (-0.33, 1.232, 0.4763), (-0.2835, 1.058, 0.5416), (-0.2341, 0.8737, 0.5416), (-0.1876, 0.7003, 0.4763), (-0.1498, 0.559, 0.3535), (-0.1251, 0.4667, 0.1881), (-0.1165, 0.4347, 6.736e-17), (-0.1251, 0.4667, -0.1881), (-0.1498, 0.559, -0.3535), (-0.1876, 0.7003, -0.4763), (-0.2341, 0.8737, -0.5416), (-0.2835, 1.058, -0.5416), (-0.33, 1.232, -0.4763), (-0.3679, 1.373, -0.3535), (-0.3926, 1.465, -0.1881), (-0.5932, 1.432, 0.0), (-0.5805, 1.401, 0.1881), (-0.5439, 1.313, 0.3535), (-0.4879, 1.178, 0.4763), (-0.4192, 1.012, 0.5416), (-0.3461, 0.8356, 0.5416), (-0.2774, 0.6698, 0.4763), (-0.2214, 0.5346, 0.3535), (-0.1849, 0.4464, 0.1881), (-0.1722, 0.4157, 6.736e-17), (-0.1849, 0.4464, -0.1881), (-0.2214, 0.5346, -0.3535), (-0.2774, 0.6698, -0.4763), (-0.3461, 0.8356, -0.5416), (-0.4192, 1.012, -0.5416), (-0.4879, 1.178, -0.4763), (-0.5439, 1.313, -0.3535), (-0.5805, 1.401, -0.1881), (-0.775, 1.342, 0.0), (-0.7584, 1.314, 0.1881), (-0.7107, 1.231, 0.3535), (-0.6375, 1.104, 0.4763), (-0.5478, 0.9487, 0.5416), (-0.4522, 0.7833, 0.5416), (-0.3625, 0.6279, 0.4763), (-0.2893, 0.5011, 0.3535), (-0.2416, 0.4184, 0.1881), (-0.225, 0.3897, 6.736e-17), (-0.2416, 0.4184, -0.1881), (-0.2893, 0.5011, -0.3535), (-0.3625, 0.6279, -0.4763), (-0.4522, 0.7833, -0.5416), (-0.5478, 0.9487, -0.5416), (-0.6375, 1.104, -0.4763), (-0.7107, 1.231, -0.3535), (-0.7584, 1.314, -0.1881), (-0.9436, 1.23, 0.0), (-0.9234, 1.203, 0.1881), (-0.8652, 1.128, 0.3535), (-0.7762, 1.012, 0.4763), (-0.6669, 0.8691, 0.5416), (-0.5506, 0.7176, 0.5416), (-0.4414, 0.5752, 0.4763), (-0.3523, 0.4591, 0.3535), (-0.2941, 0.3833, 0.1881), (-0.2739, 0.357, 6.736e-17), (-0.2941, 0.3833, -0.1881), (-0.3523, 0.4591, -0.3535), (-0.4414, 0.5752, -0.4763), (-0.5506, 0.7176, -0.5416), (-0.6669, 0.8691, -0.5416), (-0.7762, 1.012, -0.4763), (-0.8652, 1.128, -0.3535), (-0.9234, 1.203, -0.1881), (-1.096, 1.096, 0.0), (-1.073, 1.073, 0.1881), (-1.005, 1.005, 0.3535), (-0.9016, 0.9016, 0.4763), (-0.7746, 0.7746, 0.5416), (-0.6396, 0.6396, 0.5416), (-0.5127, 0.5127, 0.4763), (-0.4092, 0.4092, 0.3535), (-0.3417, 0.3417, 0.1881), (-0.3182, 0.3182, 6.736e-17), (-0.3417, 0.3417, -0.1881), (-0.4092, 0.4092, -0.3535), (-0.5127, 0.5127, -0.4763), (-0.6396, 0.6396, -0.5416), (-0.7746, 0.7746, -0.5416), (-0.9016, 0.9016, -0.4763), (-1.005, 1.005, -0.3535), (-1.073, 1.073, -0.1881), (-1.23, 0.9436, 0.0), (-1.203, 0.9234, 0.1881), (-1.128, 0.8652, 0.3535), (-1.012, 0.7762, 0.4763), (-0.8691, 0.6669, 0.5416), (-0.7176, 0.5506, 0.5416), (-0.5752, 0.4414, 0.4763), (-0.4591, 0.3523, 0.3535), (-0.3833, 0.2941, 0.1881), (-0.357, 0.2739, 6.736e-17), (-0.3833, 0.2941, -0.1881), (-0.4591, 0.3523, -0.3535), (-0.5752, 0.4414, -0.4763), (-0.7176, 0.5506, -0.5416), (-0.8691, 0.6669, -0.5416), (-1.012, 0.7762, -0.4763), (-1.128, 0.8652, -0.3535), (-1.203, 0.9234, -0.1881), (-1.342, 0.775, 0.0), (-1.314, 0.7584, 0.1881), (-1.231, 0.7107, 0.3535), (-1.104, 0.6375, 0.4763), (-0.9487, 0.5478, 0.5416), (-0.7833, 0.4522, 0.5416), (-0.6279, 0.3625, 0.4763), (-0.5011, 0.2893, 0.3535), (-0.4184, 0.2416, 0.1881), (-0.3897, 0.225, 6.736e-17), (-0.4184, 0.2416, -0.1881), (-0.5011, 0.2893, -0.3535), (-0.6279, 0.3625, -0.4763), (-0.7833, 0.4522, -0.5416), (-0.9487, 0.5478, -0.5416), (-1.104, 0.6375, -0.4763), (-1.231, 0.7107, -0.3535), (-1.314, 0.7584, -0.1881), (-1.432, 0.5932, 0.0), (-1.401, 0.5805, 0.1881), (-1.313, 0.5439, 0.3535), (-1.178, 0.4879, 0.4763), (-1.012, 0.4192, 0.5416), (-0.8356, 0.3461, 0.5416), (-0.6698, 0.2774, 0.4763), (-0.5346, 0.2214, 0.3535), (-0.4464, 0.1849, 0.1881), (-0.4157, 0.1722, 6.736e-17), (-0.4464, 0.1849, -0.1881), (-0.5346, 0.2214, -0.3535), (-0.6698, 0.2774, -0.4763), (-0.8356, 0.3461, -0.5416), (-1.012, 0.4192, -0.5416), (-1.178, 0.4879, -0.4763), (-1.313, 0.5439, -0.3535), (-1.401, 0.5805, -0.1881), (-1.497, 0.4012, 0.0), (-1.465, 0.3926, 0.1881), (-1.373, 0.3679, 0.3535), (-1.232, 0.33, 0.4763), (-1.058, 0.2835, 0.5416), (-0.8737, 0.2341, 0.5416), (-0.7003, 0.1876, 0.4763), (-0.559, 0.1498, 0.3535), (-0.4667, 0.1251, 0.1881), (-0.4347, 0.1165, 6.736e-17), (-0.4667, 0.1251, -0.1881), (-0.559, 0.1498, -0.3535), (-0.7003, 0.1876, -0.4763), (-0.8737, 0.2341, -0.5416), (-1.058, 0.2835, -0.5416), (-1.232, 0.33, -0.4763), (-1.373, 0.3679, -0.3535), (-1.465, 0.3926, -0.1881), (-1.537, 0.2023, 0.0), (-1.504, 0.198, 0.1881), (-1.409, 0.1855, 0.3535), (-1.264, 0.1664, 0.4763), (-1.086, 0.143, 0.5416), (-0.8968, 0.1181, 0.5416), (-0.7188, 0.09463, 0.4763), (-0.5737, 0.07553, 0.3535), (-0.479, 0.06307, 0.1881), (-0.4462, 0.05874, 6.736e-17), (-0.479, 0.06307, -0.1881), (-0.5737, 0.07553, -0.3535), (-0.7188, 0.09463, -0.4763), (-0.8968, 0.1181, -0.5416), (-1.086, 0.143, -0.5416), (-1.264, 0.1664, -0.4763), (-1.409, 0.1855, -0.3535), (-1.504, 0.198, -0.1881), (-1.55, 1.355e-07, 0.0), (-1.517, 1.326e-07, 0.1881), (-1.421, 1.243e-07, 0.3535), (-1.275, 1.115e-07, 0.4763), (-1.096, 9.577e-08, 0.5416), (-0.9045, 7.907e-08, 0.5416), (-0.725, 6.338e-08, 0.4763), (-0.5787, 5.059e-08, 0.3535), (-0.4832, 4.224e-08, 0.1881), (-0.45, 3.934e-08, 6.736e-17), (-0.4832, 4.224e-08, -0.1881), (-0.5787, 5.059e-08, -0.3535), (-0.725, 6.338e-08, -0.4763), (-0.9045, 7.907e-08, -0.5416), (-1.096, 9.577e-08, -0.5416), (-1.275, 1.115e-07, -0.4763), (-1.421, 1.243e-07, -0.3535), (-1.517, 1.326e-07, -0.1881), (-1.537, -0.2023, 0.0), (-1.504, -0.198, 0.1881), (-1.409, -0.1855, 0.3535), (-1.264, -0.1664, 0.4763), (-1.086, -0.143, 0.5416), (-0.8968, -0.1181, 0.5416), (-0.7188, -0.09463, 0.4763), (-0.5737, -0.07553, 0.3535), (-0.479, -0.06307, 0.1881), (-0.4462, -0.05874, 6.736e-17), (-0.479, -0.06307, -0.1881), (-0.5737, -0.07553, -0.3535), (-0.7188, -0.09463, -0.4763), (-0.8968, -0.1181, -0.5416), (-1.086, -0.143, -0.5416), (-1.264, -0.1664, -0.4763), (-1.409, -0.1855, -0.3535), (-1.504, -0.198, -0.1881), (-1.497, -0.4012, 0.0), (-1.465, -0.3926, 0.1881), (-1.373, -0.3679, 0.3535), (-1.232, -0.33, 0.4763), (-1.058, -0.2835, 0.5416), (-0.8737, -0.2341, 0.5416), (-0.7003, -0.1876, 0.4763), (-0.559, -0.1498, 0.3535), (-0.4667, -0.1251, 0.1881), (-0.4347, -0.1165, 6.736e-17), (-0.4667, -0.1251, -0.1881), (-0.559, -0.1498, -0.3535), (-0.7003, -0.1876, -0.4763), (-0.8737, -0.2341, -0.5416), (-1.058, -0.2835, -0.5416), (-1.232, -0.33, -0.4763), (-1.373, -0.3679, -0.3535), (-1.465, -0.3926, -0.1881), (-1.432, -0.5932, 0.0), (-1.401, -0.5805, 0.1881), (-1.313, -0.5439, 0.3535), (-1.178, -0.4879, 0.4763), (-1.012, -0.4192, 0.5416), (-0.8356, -0.3461, 0.5416), (-0.6698, -0.2774, 0.4763), (-0.5346, -0.2214, 0.3535), (-0.4464, -0.1849, 0.1881), (-0.4157, -0.1722, 6.736e-17), (-0.4464, -0.1849, -0.1881), (-0.5346, -0.2214, -0.3535), (-0.6698, -0.2774, -0.4763), (-0.8356, -0.3461, -0.5416), (-1.012, -0.4192, -0.5416), (-1.178, -0.4879, -0.4763), (-1.313, -0.5439, -0.3535), (-1.401, -0.5805, -0.1881), (-1.342, -0.775, 0.0), (-1.314, -0.7584, 0.1881), (-1.231, -0.7107, 0.3535), (-1.104, -0.6375, 0.4763), (-0.9487, -0.5478, 0.5416), (-0.7833, -0.4522, 0.5416), (-0.6279, -0.3625, 0.4763), (-0.5011, -0.2893, 0.3535), (-0.4184, -0.2416, 0.1881), (-0.3897, -0.225, 6.736e-17), (-0.4184, -0.2416, -0.1881), (-0.5011, -0.2893, -0.3535), (-0.6279, -0.3625, -0.4763), (-0.7833, -0.4522, -0.5416), (-0.9487, -0.5478, -0.5416), (-1.104, -0.6375, -0.4763), (-1.231, -0.7107, -0.3535), (-1.314, -0.7584, -0.1881), (-1.23, -0.9436, 0.0), (-1.203, -0.9234, 0.1881), (-1.128, -0.8652, 0.3535), (-1.012, -0.7762, 0.4763), (-0.8691, -0.6669, 0.5416), (-0.7176, -0.5506, 0.5416), (-0.5752, -0.4414, 0.4763), (-0.4591, -0.3523, 0.3535), (-0.3833, -0.2941, 0.1881), (-0.357, -0.2739, 6.736e-17), (-0.3833, -0.2941, -0.1881), (-0.4591, -0.3523, -0.3535), (-0.5752, -0.4414, -0.4763), (-0.7176, -0.5506, -0.5416), (-0.8691, -0.6669, -0.5416), (-1.012, -0.7762, -0.4763), (-1.128, -0.8652, -0.3535), (-1.203, -0.9234, -0.1881), (-1.096, -1.096, 0.0), (-1.073, -1.073, 0.1881), (-1.005, -1.005, 0.3535), (-0.9016, -0.9016, 0.4763), (-0.7746, -0.7746, 0.5416), (-0.6396, -0.6396, 0.5416), (-0.5127, -0.5127, 0.4763), (-0.4092, -0.4092, 0.3535), (-0.3417, -0.3417, 0.1881), (-0.3182, -0.3182, 6.736e-17), (-0.3417, -0.3417, -0.1881), (-0.4092, -0.4092, -0.3535), (-0.5127, -0.5127, -0.4763), (-0.6396, -0.6396, -0.5416), (-0.7746, -0.7746, -0.5416), (-0.9016, -0.9016, -0.4763), (-1.005, -1.005, -0.3535), (-1.073, -1.073, -0.1881), (-0.9436, -1.23, 0.0), (-0.9234, -1.203, 0.1881), (-0.8652, -1.128, 0.3535), (-0.7762, -1.012, 0.4763), (-0.6669, -0.8691, 0.5416), (-0.5506, -0.7176, 0.5416), (-0.4414, -0.5752, 0.4763), (-0.3523, -0.4591, 0.3535), (-0.2941, -0.3833, 0.1881), (-0.2739, -0.357, 6.736e-17), (-0.2941, -0.3833, -0.1881), (-0.3523, -0.4591, -0.3535), (-0.4414, -0.5752, -0.4763), (-0.5506, -0.7176, -0.5416), (-0.6669, -0.8691, -0.5416), (-0.7762, -1.012, -0.4763), (-0.8652, -1.128, -0.3535), (-0.9234, -1.203, -0.1881), (-0.775, -1.342, 0.0), (-0.7584, -1.314, 0.1881), (-0.7107, -1.231, 0.3535), (-0.6375, -1.104, 0.4763), (-0.5478, -0.9487, 0.5416), (-0.4522, -0.7833, 0.5416), (-0.3625, -0.6279, 0.4763), (-0.2893, -0.5011, 0.3535), (-0.2416, -0.4184, 0.1881), (-0.225, -0.3897, 6.736e-17), (-0.2416, -0.4184, -0.1881), (-0.2893, -0.5011, -0.3535), (-0.3625, -0.6279, -0.4763), (-0.4522, -0.7833, -0.5416), (-0.5478, -0.9487, -0.5416), (-0.6375, -1.104, -0.4763), (-0.7107, -1.231, -0.3535), (-0.7584, -1.314, -0.1881), (-0.5932, -1.432, 0.0), (-0.5805, -1.401, 0.1881), (-0.5439, -1.313, 0.3535), (-0.4879, -1.178, 0.4763), (-0.4192, -1.012, 0.5416), (-0.3461, -0.8356, 0.5416), (-0.2774, -0.6698, 0.4763), (-0.2214, -0.5346, 0.3535), (-0.1849, -0.4464, 0.1881), (-0.1722, -0.4157, 6.736e-17), (-0.1849, -0.4464, -0.1881), (-0.2214, -0.5346, -0.3535), (-0.2774, -0.6698, -0.4763), (-0.3461, -0.8356, -0.5416), (-0.4192, -1.012, -0.5416), (-0.4879, -1.178, -0.4763), (-0.5439, -1.313, -0.3535), (-0.5805, -1.401, -0.1881), (-0.4012, -1.497, 0.0), (-0.3926, -1.465, 0.1881), (-0.3679, -1.373, 0.3535), (-0.33, -1.232, 0.4763), (-0.2835, -1.058, 0.5416), (-0.2341, -0.8737, 0.5416), (-0.1876, -0.7003, 0.4763), (-0.1498, -0.559, 0.3535), (-0.1251, -0.4667, 0.1881), (-0.1165, -0.4347, 6.736e-17), (-0.1251, -0.4667, -0.1881), (-0.1498, -0.559, -0.3535), (-0.1876, -0.7003, -0.4763), (-0.2341, -0.8737, -0.5416), (-0.2835, -1.058, -0.5416), (-0.33, -1.232, -0.4763), (-0.3679, -1.373, -0.3535), (-0.3926, -1.465, -0.1881), (-0.2023, -1.537, 0.0), (-0.198, -1.504, 0.1881), (-0.1855, -1.409, 0.3535), (-0.1664, -1.264, 0.4763), (-0.143, -1.086, 0.5416), (-0.1181, -0.8968, 0.5416), (-0.09463, -0.7188, 0.4763), (-0.07553, -0.5737, 0.3535), (-0.06307, -0.479, 0.1881), (-0.05874, -0.4462, 6.736e-17), (-0.06307, -0.479, -0.1881), (-0.07553, -0.5737, -0.3535), (-0.09463, -0.7188, -0.4763), (-0.1181, -0.8968, -0.5416), (-0.143, -1.086, -0.5416), (-0.1664, -1.264, -0.4763), (-0.1855, -1.409, -0.3535), (-0.198, -1.504, -0.1881), (1.17e-07, -1.55, 0.0), (1.145e-07, -1.517, 0.1881), (1.073e-07, -1.421, 0.3535), (9.626e-08, -1.275, 0.4763), (8.271e-08, -1.096, 0.5416), (6.829e-08, -0.9045, 0.5416), (5.474e-08, -0.725, 0.4763), (4.369e-08, -0.5787, 0.3535), (3.648e-08, -0.4832, 0.1881), (3.397e-08, -0.45, 6.736e-17), (3.648e-08, -0.4832, -0.1881), (4.369e-08, -0.5787, -0.3535), (5.474e-08, -0.725, -0.4763), (6.829e-08, -0.9045, -0.5416), (8.271e-08, -1.096, -0.5416), (9.626e-08, -1.275, -0.4763), (1.073e-07, -1.421, -0.3535), (1.145e-07, -1.517, -0.1881), (0.2023, -1.537, 0.0), (0.198, -1.504, 0.1881), (0.1855, -1.409, 0.3535), (0.1664, -1.264, 0.4763), (0.143, -1.086, 0.5416), (0.1181, -0.8968, 0.5416), (0.09463, -0.7188, 0.4763), (0.07553, -0.5737, 0.3535), (0.06307, -0.479, 0.1881), (0.05874, -0.4462, 6.736e-17), (0.06307, -0.479, -0.1881), (0.07553, -0.5737, -0.3535), (0.09463, -0.7188, -0.4763), (0.1181, -0.8968, -0.5416), (0.143, -1.086, -0.5416), (0.1664, -1.264, -0.4763), (0.1855, -1.409, -0.3535), (0.198, -1.504, -0.1881), (0.4012, -1.497, 0.0), (0.3926, -1.465, 0.1881), (0.3679, -1.373, 0.3535), (0.33, -1.232, 0.4763), (0.2835, -1.058, 0.5416), (0.2341, -0.8737, 0.5416), (0.1876, -0.7003, 0.4763), (0.1498, -0.559, 0.3535), (0.1251, -0.4667, 0.1881), (0.1165, -0.4347, 6.736e-17), (0.1251, -0.4667, -0.1881), (0.1498, -0.559, -0.3535), (0.1876, -0.7003, -0.4763), (0.2341, -0.8737, -0.5416), (0.2835, -1.058, -0.5416), (0.33, -1.232, -0.4763), (0.3679, -1.373, -0.3535), (0.3926, -1.465, -0.1881), (0.5932, -1.432, 0.0), (0.5805, -1.401, 0.1881), (0.5439, -1.313, 0.3535), (0.4879, -1.178, 0.4763), (0.4192, -1.012, 0.5416), (0.3461, -0.8356, 0.5416), (0.2774, -0.6698, 0.4763), (0.2214, -0.5346, 0.3535), (0.1849, -0.4464, 0.1881), (0.1722, -0.4157, 6.736e-17), (0.1849, -0.4464, -0.1881), (0.2214, -0.5346, -0.3535), (0.2774, -0.6698, -0.4763), (0.3461, -0.8356, -0.5416), (0.4192, -1.012, -0.5416), (0.4879, -1.178, -0.4763), (0.5439, -1.313, -0.3535), (0.5805, -1.401, -0.1881), (0.775, -1.342, 0.0), (0.7584, -1.314, 0.1881), (0.7107, -1.231, 0.3535), (0.6375, -1.104, 0.4763), (0.5478, -0.9487, 0.5416), (0.4522, -0.7833, 0.5416), (0.3625, -0.6279, 0.4763), (0.2893, -0.5011, 0.3535), (0.2416, -0.4184, 0.1881), (0.225, -0.3897, 6.736e-17), (0.2416, -0.4184, -0.1881), (0.2893, -0.5011, -0.3535), (0.3625, -0.6279, -0.4763), (0.4522, -0.7833, -0.5416), (0.5478, -0.9487, -0.5416), (0.6375, -1.104, -0.4763), (0.7107, -1.231, -0.3535), (0.7584, -1.314, -0.1881), (0.9436, -1.23, 0.0), (0.9234, -1.203, 0.1881), (0.8652, -1.128, 0.3535), (0.7762, -1.012, 0.4763), (0.6669, -0.8691, 0.5416), (0.5506, -0.7176, 0.5416), (0.4414, -0.5752, 0.4763), (0.3523, -0.4591, 0.3535), (0.2941, -0.3833, 0.1881), (0.2739, -0.357, 6.736e-17), (0.2941, -0.3833, -0.1881), (0.3523, -0.4591, -0.3535), (0.4414, -0.5752, -0.4763), (0.5506, -0.7176, -0.5416), (0.6669, -0.8691, -0.5416), (0.7762, -1.012, -0.4763), (0.8652, -1.128, -0.3535), (0.9234, -1.203, -0.1881), (1.096, -1.096, 0.0), (1.073, -1.073, 0.1881), (1.005, -1.005, 0.3535), (0.9016, -0.9016, 0.4763), (0.7746, -0.7746, 0.5416), (0.6396, -0.6396, 0.5416), (0.5127, -0.5127, 0.4763), (0.4092, -0.4092, 0.3535), (0.3417, -0.3417, 0.1881), (0.3182, -0.3182, 6.736e-17), (0.3417, -0.3417, -0.1881), (0.4092, -0.4092, -0.3535), (0.5127, -0.5127, -0.4763), (0.6396, -0.6396, -0.5416), (0.7746, -0.7746, -0.5416), (0.9016, -0.9016, -0.4763), (1.005, -1.005, -0.3535), (1.073, -1.073, -0.1881), (1.23, -0.9436, 0.0), (1.203, -0.9234, 0.1881), (1.128, -0.8652, 0.3535), (1.012, -0.7762, 0.4763), (0.8691, -0.6669, 0.5416), (0.7176, -0.5506, 0.5416), (0.5752, -0.4414, 0.4763), (0.4591, -0.3523, 0.3535), (0.3833, -0.2941, 0.1881), (0.357, -0.2739, 6.736e-17), (0.3833, -0.2941, -0.1881), (0.4591, -0.3523, -0.3535), (0.5752, -0.4414, -0.4763), (0.7176, -0.5506, -0.5416), (0.8691, -0.6669, -0.5416), (1.012, -0.7762, -0.4763), (1.128, -0.8652, -0.3535), (1.203, -0.9234, -0.1881), (1.342, -0.775, 0.0), (1.314, -0.7584, 0.1881), (1.231, -0.7107, 0.3535), (1.104, -0.6375, 0.4763), (0.9487, -0.5478, 0.5416), (0.7833, -0.4522, 0.5416), (0.6279, -0.3625, 0.4763), (0.5011, -0.2893, 0.3535), (0.4184, -0.2416, 0.1881), (0.3897, -0.225, 6.736e-17), (0.4184, -0.2416, -0.1881), (0.5011, -0.2893, -0.3535), (0.6279, -0.3625, -0.4763), (0.7833, -0.4522, -0.5416), (0.9487, -0.5478, -0.5416), (1.104, -0.6375, -0.4763), (1.231, -0.7107, -0.3535), (1.314, -0.7584, -0.1881), (1.432, -0.5932, 0.0), (1.401, -0.5805, 0.1881), (1.313, -0.5439, 0.3535), (1.178, -0.4879, 0.4763), (1.012, -0.4192, 0.5416), (0.8356, -0.3461, 0.5416), (0.6698, -0.2774, 0.4763), (0.5346, -0.2214, 0.3535), (0.4464, -0.1849, 0.1881), (0.4157, -0.1722, 6.736e-17), (0.4464, -0.1849, -0.1881), (0.5346, -0.2214, -0.3535), (0.6698, -0.2774, -0.4763), (0.8356, -0.3461, -0.5416), (1.012, -0.4192, -0.5416), (1.178, -0.4879, -0.4763), (1.313, -0.5439, -0.3535), (1.401, -0.5805, -0.1881), (1.497, -0.4012, 0.0), (1.465, -0.3926, 0.1881), (1.373, -0.3679, 0.3535), (1.232, -0.33, 0.4763), (1.058, -0.2835, 0.5416), (0.8737, -0.2341, 0.5416), (0.7003, -0.1876, 0.4763), (0.559, -0.1498, 0.3535), (0.4667, -0.1251, 0.1881), (0.4347, -0.1165, 6.736e-17), (0.4667, -0.1251, -0.1881), (0.559, -0.1498, -0.3535), (0.7003, -0.1876, -0.4763), (0.8737, -0.2341, -0.5416), (1.058, -0.2835, -0.5416), (1.232, -0.33, -0.4763), (1.373, -0.3679, -0.3535), (1.465, -0.3926, -0.1881), (1.537, -0.2023, 0.0), (1.504, -0.198, 0.1881), (1.409, -0.1855, 0.3535), (1.264, -0.1664, 0.4763), (1.086, -0.143, 0.5416), (0.8968, -0.1181, 0.5416), (0.7188, -0.09463, 0.4763), (0.5737, -0.07553, 0.3535), (0.479, -0.06307, 0.1881), (0.4462, -0.05874, 6.736e-17), (0.479, -0.06307, -0.1881), (0.5737, -0.07553, -0.3535), (0.7188, -0.09463, -0.4763), (0.8968, -0.1181, -0.5416), (1.086, -0.143, -0.5416), (1.264, -0.1664, -0.4763), (1.409, -0.1855, -0.3535), (1.504, -0.198, -0.1881)], [], [(0, 18, 19, 1), (1, 19, 20, 2), (2, 20, 21, 3), (3, 21, 22, 4), (4, 22, 23, 5), (5, 23, 24, 6), (6, 24, 25, 7), (7, 25, 26, 8), (8, 26, 27, 9), (9, 27, 28, 10), (10, 28, 29, 11), (11, 29, 30, 12), (12, 30, 31, 13), (13, 31, 32, 14), (14, 32, 33, 15), (15, 33, 34, 16), (16, 34, 35, 17), (17, 35, 18, 0), (18, 36, 37, 19), (19, 37, 38, 20), (20, 38, 39, 21), (21, 39, 40, 22), (22, 40, 41, 23), (23, 41, 42, 24), (24, 42, 43, 25), (25, 43, 44, 26), (26, 44, 45, 27), (27, 45, 46, 28), (28, 46, 47, 29), (29, 47, 48, 30), (30, 48, 49, 31), (31, 49, 50, 32), (32, 50, 51, 33), (33, 51, 52, 34), (34, 52, 53, 35), (35, 53, 36, 18), (36, 54, 55, 37), (37, 55, 56, 38), (38, 56, 57, 39), (39, 57, 58, 40), (40, 58, 59, 41), (41, 59, 60, 42), (42, 60, 61, 43), (43, 61, 62, 44), (44, 62, 63, 45), (45, 63, 64, 46), (46, 64, 65, 47), (47, 65, 66, 48), (48, 66, 67, 49), (49, 67, 68, 50), (50, 68, 69, 51), (51, 69, 70, 52), (52, 70, 71, 53), (53, 71, 54, 36), (54, 72, 73, 55), (55, 73, 74, 56), (56, 74, 75, 57), (57, 75, 76, 58), (58, 76, 77, 59), (59, 77, 78, 60), (60, 78, 79, 61), (61, 79, 80, 62), (62, 80, 81, 63), (63, 81, 82, 64), (64, 82, 83, 65), (65, 83, 84, 66), (66, 84, 85, 67), (67, 85, 86, 68), (68, 86, 87, 69), (69, 87, 88, 70), (70, 88, 89, 71), (71, 89, 72, 54), (72, 90, 91, 73), (73, 91, 92, 74), (74, 92, 93, 75), (75, 93, 94, 76), (76, 94, 95, 77), (77, 95, 96, 78), (78, 96, 97, 79), (79, 97, 98, 80), (80, 98, 99, 81), (81, 99, 100, 82), (82, 100, 101, 83), (83, 101, 102, 84), (84, 102, 103, 85), (85, 103, 104, 86), (86, 104, 105, 87), (87, 105, 106, 88), (88, 106, 107, 89), (89, 107, 90, 72), (90, 108, 109, 91), (91, 109, 110, 92), (92, 110, 111, 93), (93, 111, 112, 94), (94, 112, 113, 95), (95, 113, 114, 96), (96, 114, 115, 97), (97, 115, 116, 98), (98, 116, 117, 99), (99, 117, 118, 100), (100, 118, 119, 101), (101, 119, 120, 102), (102, 120, 121, 103), (103, 121, 122, 104), (104, 122, 123, 105), (105, 123, 124, 106), (106, 124, 125, 107), (107, 125, 108, 90), (108, 126, 127, 109), (109, 127, 128, 110), (110, 128, 129, 111), (111, 129, 130, 112), (112, 130, 131, 113), (113, 131, 132, 114), (114, 132, 133, 115), (115, 133, 134, 116), (116, 134, 135, 117), (117, 135, 136, 118), (118, 136, 137, 119), (119, 137, 138, 120), (120, 138, 139, 121), (121, 139, 140, 122), (122, 140, 141, 123), (123, 141, 142, 124), (124, 142, 143, 125), (125, 143, 126, 108), (126, 144, 145, 127), (127, 145, 146, 128), (128, 146, 147, 129), (129, 147, 148, 130), (130, 148, 149, 131), (131, 149, 150, 132), (132, 150, 151, 133), (133, 151, 152, 134), (134, 152, 153, 135), (135, 153, 154, 136), (136, 154, 155, 137), (137, 155, 156, 138), (138, 156, 157, 139), (139, 157, 158, 140), (140, 158, 159, 141), (141, 159, 160, 142), (142, 160, 161, 143), (143, 161, 144, 126), (144, 162, 163, 145), (145, 163, 164, 146), (146, 164, 165, 147), (147, 165, 166, 148), (148, 166, 167, 149), (149, 167, 168, 150), (150, 168, 169, 151), (151, 169, 170, 152), (152, 170, 171, 153), (153, 171, 172, 154), (154, 172, 173, 155), (155, 173, 174, 156), (156, 174, 175, 157), (157, 175, 176, 158), (158, 176, 177, 159), (159, 177, 178, 160), (160, 178, 179, 161), (161, 179, 162, 144), (162, 180, 181, 163), (163, 181, 182, 164), (164, 182, 183, 165), (165, 183, 184, 166), (166, 184, 185, 167), (167, 185, 186, 168), (168, 186, 187, 169), (169, 187, 188, 170), (170, 188, 189, 171), (171, 189, 190, 172), (172, 190, 191, 173), (173, 191, 192, 174), (174, 192, 193, 175), (175, 193, 194, 176), (176, 194, 195, 177), (177, 195, 196, 178), (178, 196, 197, 179), (179, 197, 180, 162), (180, 198, 199, 181), (181, 199, 200, 182), (182, 200, 201, 183), (183, 201, 202, 184), (184, 202, 203, 185), (185, 203, 204, 186), (186, 204, 205, 187), (187, 205, 206, 188), (188, 206, 207, 189), (189, 207, 208, 190), (190, 208, 209, 191), (191, 209, 210, 192), (192, 210, 211, 193), (193, 211, 212, 194), (194, 212, 213, 195), (195, 213, 214, 196), (196, 214, 215, 197), (197, 215, 198, 180), (198, 216, 217, 199), (199, 217, 218, 200), (200, 218, 219, 201), (201, 219, 220, 202), (202, 220, 221, 203), (203, 221, 222, 204), (204, 222, 223, 205), (205, 223, 224, 206), (206, 224, 225, 207), (207, 225, 226, 208), (208, 226, 227, 209), (209, 227, 228, 210), (210, 228, 229, 211), (211, 229, 230, 212), (212, 230, 231, 213), (213, 231, 232, 214), (214, 232, 233, 215), (215, 233, 216, 198), (216, 234, 235, 217), (217, 235, 236, 218), (218, 236, 237, 219), (219, 237, 238, 220), (220, 238, 239, 221), (221, 239, 240, 222), (222, 240, 241, 223), (223, 241, 242, 224), (224, 242, 243, 225), (225, 243, 244, 226), (226, 244, 245, 227), (227, 245, 246, 228), (228, 246, 247, 229), (229, 247, 248, 230), (230, 248, 249, 231), (231, 249, 250, 232), (232, 250, 251, 233), (233, 251, 234, 216), (234, 252, 253, 235), (235, 253, 254, 236), (236, 254, 255, 237), (237, 255, 256, 238), (238, 256, 257, 239), (239, 257, 258, 240), (240, 258, 259, 241), (241, 259, 260, 242), (242, 260, 261, 243), (243, 261, 262, 244), (244, 262, 263, 245), (245, 263, 264, 246), (246, 264, 265, 247), (247, 265, 266, 248), (248, 266, 267, 249), (249, 267, 268, 250), (250, 268, 269, 251), (251, 269, 252, 234), (252, 270, 271, 253), (253, 271, 272, 254), (254, 272, 273, 255), (255, 273, 274, 256), (256, 274, 275, 257), (257, 275, 276, 258), (258, 276, 277, 259), (259, 277, 278, 260), (260, 278, 279, 261), (261, 279, 280, 262), (262, 280, 281, 263), (263, 281, 282, 264), (264, 282, 283, 265), (265, 283, 284, 266), (266, 284, 285, 267), (267, 285, 286, 268), (268, 286, 287, 269), (269, 287, 270, 252), (270, 288, 289, 271), (271, 289, 290, 272), (272, 290, 291, 273), (273, 291, 292, 274), (274, 292, 293, 275), (275, 293, 294, 276), (276, 294, 295, 277), (277, 295, 296, 278), (278, 296, 297, 279), (279, 297, 298, 280), (280, 298, 299, 281), (281, 299, 300, 282), (282, 300, 301, 283), (283, 301, 302, 284), (284, 302, 303, 285), (285, 303, 304, 286), (286, 304, 305, 287), (287, 305, 288, 270), (288, 306, 307, 289), (289, 307, 308, 290), (290, 308, 309, 291), (291, 309, 310, 292), (292, 310, 311, 293), (293, 311, 312, 294), (294, 312, 313, 295), (295, 313, 314, 296), (296, 314, 315, 297), (297, 315, 316, 298), (298, 316, 317, 299), (299, 317, 318, 300), (300, 318, 319, 301), (301, 319, 320, 302), (302, 320, 321, 303), (303, 321, 322, 304), (304, 322, 323, 305), (305, 323, 306, 288), (306, 324, 325, 307), (307, 325, 326, 308), (308, 326, 327, 309), (309, 327, 328, 310), (310, 328, 329, 311), (311, 329, 330, 312), (312, 330, 331, 313), (313, 331, 332, 314), (314, 332, 333, 315), (315, 333, 334, 316), (316, 334, 335, 317), (317, 335, 336, 318), (318, 336, 337, 319), (319, 337, 338, 320), (320, 338, 339, 321), (321, 339, 340, 322), (322, 340, 341, 323), (323, 341, 324, 306), (324, 342, 343, 325), (325, 343, 344, 326), (326, 344, 345, 327), (327, 345, 346, 328), (328, 346, 347, 329), (329, 347, 348, 330), (330, 348, 349, 331), (331, 349, 350, 332), (332, 350, 351, 333), (333, 351, 352, 334), (334, 352, 353, 335), (335, 353, 354, 336), (336, 354, 355, 337), (337, 355, 356, 338), (338, 356, 357, 339), (339, 357, 358, 340), (340, 358, 359, 341), (341, 359, 342, 324), (342, 360, 361, 343), (343, 361, 362, 344), (344, 362, 363, 345), (345, 363, 364, 346), (346, 364, 365, 347), (347, 365, 366, 348), (348, 366, 367, 349), (349, 367, 368, 350), (350, 368, 369, 351), (351, 369, 370, 352), (352, 370, 371, 353), (353, 371, 372, 354), (354, 372, 373, 355), (355, 373, 374, 356), (356, 374, 375, 357), (357, 375, 376, 358), (358, 376, 377, 359), (359, 377, 360, 342), (360, 378, 379, 361), (361, 379, 380, 362), (362, 380, 381, 363), (363, 381, 382, 364), (364, 382, 383, 365), (365, 383, 384, 366), (366, 384, 385, 367), (367, 385, 386, 368), (368, 386, 387, 369), (369, 387, 388, 370), (370, 388, 389, 371), (371, 389, 390, 372), (372, 390, 391, 373), (373, 391, 392, 374), (374, 392, 393, 375), (375, 393, 394, 376), (376, 394, 395, 377), (377, 395, 378, 360), (378, 396, 397, 379), (379, 397, 398, 380), (380, 398, 399, 381), (381, 399, 400, 382), (382, 400, 401, 383), (383, 401, 402, 384), (384, 402, 403, 385), (385, 403, 404, 386), (386, 404, 405, 387), (387, 405, 406, 388), (388, 406, 407, 389), (389, 407, 408, 390), (390, 408, 409, 391), (391, 409, 410, 392), (392, 410, 411, 393), (393, 411, 412, 394), (394, 412, 413, 395), (395, 413, 396, 378), (396, 414, 415, 397), (397, 415, 416, 398), (398, 416, 417, 399), (399, 417, 418, 400), (400, 418, 419, 401), (401, 419, 420, 402), (402, 420, 421, 403), (403, 421, 422, 404), (404, 422, 423, 405), (405, 423, 424, 406), (406, 424, 425, 407), (407, 425, 426, 408), (408, 426, 427, 409), (409, 427, 428, 410), (410, 428, 429, 411), (411, 429, 430, 412), (412, 430, 431, 413), (413, 431, 414, 396), (414, 432, 433, 415), (415, 433, 434, 416), (416, 434, 435, 417), (417, 435, 436, 418), (418, 436, 437, 419), (419, 437, 438, 420), (420, 438, 439, 421), (421, 439, 440, 422), (422, 440, 441, 423), (423, 441, 442, 424), (424, 442, 443, 425), (425, 443, 444, 426), (426, 444, 445, 427), (427, 445, 446, 428), (428, 446, 447, 429), (429, 447, 448, 430), (430, 448, 449, 431), (431, 449, 432, 414), (432, 450, 451, 433), (433, 451, 452, 434), (434, 452, 453, 435), (435, 453, 454, 436), (436, 454, 455, 437), (437, 455, 456, 438), (438, 456, 457, 439), (439, 457, 458, 440), (440, 458, 459, 441), (441, 459, 460, 442), (442, 460, 461, 443), (443, 461, 462, 444), (444, 462, 463, 445), (445, 463, 464, 446), (446, 464, 465, 447), (447, 465, 466, 448), (448, 466, 467, 449), (449, 467, 450, 432), (450, 468, 469, 451), (451, 469, 470, 452), (452, 470, 471, 453), (453, 471, 472, 454), (454, 472, 473, 455), (455, 473, 474, 456), (456, 474, 475, 457), (457, 475, 476, 458), (458, 476, 477, 459), (459, 477, 478, 460), (460, 478, 479, 461), (461, 479, 480, 462), (462, 480, 481, 463), (463, 481, 482, 464), (464, 482, 483, 465), (465, 483, 484, 466), (466, 484, 485, 467), (467, 485, 468, 450), (468, 486, 487, 469), (469, 487, 488, 470), (470, 488, 489, 471), (471, 489, 490, 472), (472, 490, 491, 473), (473, 491, 492, 474), (474, 492, 493, 475), (475, 493, 494, 476), (476, 494, 495, 477), (477, 495, 496, 478), (478, 496, 497, 479), (479, 497, 498, 480), (480, 498, 499, 481), (481, 499, 500, 482), (482, 500, 501, 483), (483, 501, 502, 484), (484, 502, 503, 485), (485, 503, 486, 468), (486, 504, 505, 487), (487, 505, 506, 488), (488, 506, 507, 489), (489, 507, 508, 490), (490, 508, 509, 491), (491, 509, 510, 492), (492, 510, 511, 493), (493, 511, 512, 494), (494, 512, 513, 495), (495, 513, 514, 496), (496, 514, 515, 497), (497, 515, 516, 498), (498, 516, 517, 499), (499, 517, 518, 500), (500, 518, 519, 501), (501, 519, 520, 502), (502, 520, 521, 503), (503, 521, 504, 486), (504, 522, 523, 505), (505, 523, 524, 506), (506, 524, 525, 507), (507, 525, 526, 508), (508, 526, 527, 509), (509, 527, 528, 510), (510, 528, 529, 511), (511, 529, 530, 512), (512, 530, 531, 513), (513, 531, 532, 514), (514, 532, 533, 515), (515, 533, 534, 516), (516, 534, 535, 517), (517, 535, 536, 518), (518, 536, 537, 519), (519, 537, 538, 520), (520, 538, 539, 521), (521, 539, 522, 504), (522, 540, 541, 523), (523, 541, 542, 524), (524, 542, 543, 525), (525, 543, 544, 526), (526, 544, 545, 527), (527, 545, 546, 528), (528, 546, 547, 529), (529, 547, 548, 530), (530, 548, 549, 531), (531, 549, 550, 532), (532, 550, 551, 533), (533, 551, 552, 534), (534, 552, 553, 535), (535, 553, 554, 536), (536, 554, 555, 537), (537, 555, 556, 538), (538, 556, 557, 539), (539, 557, 540, 522), (540, 558, 559, 541), (541, 559, 560, 542), (542, 560, 561, 543), (543, 561, 562, 544), (544, 562, 563, 545), (545, 563, 564, 546), (546, 564, 565, 547), (547, 565, 566, 548), (548, 566, 567, 549), (549, 567, 568, 550), (550, 568, 569, 551), (551, 569, 570, 552), (552, 570, 571, 553), (553, 571, 572, 554), (554, 572, 573, 555), (555, 573, 574, 556), (556, 574, 575, 557), (557, 575, 558, 540), (558, 576, 577, 559), (559, 577, 578, 560), (560, 578, 579, 561), (561, 579, 580, 562), (562, 580, 581, 563), (563, 581, 582, 564), (564, 582, 583, 565), (565, 583, 584, 566), (566, 584, 585, 567), (567, 585, 586, 568), (568, 586, 587, 569), (569, 587, 588, 570), (570, 588, 589, 571), (571, 589, 590, 572), (572, 590, 591, 573), (573, 591, 592, 574), (574, 592, 593, 575), (575, 593, 576, 558), (576, 594, 595, 577), (577, 595, 596, 578), (578, 596, 597, 579), (579, 597, 598, 580), (580, 598, 599, 581), (581, 599, 600, 582), (582, 600, 601, 583), (583, 601, 602, 584), (584, 602, 603, 585), (585, 603, 604, 586), (586, 604, 605, 587), (587, 605, 606, 588), (588, 606, 607, 589), (589, 607, 608, 590), (590, 608, 609, 591), (591, 609, 610, 592), (592, 610, 611, 593), (593, 611, 594, 576), (594, 612, 613, 595), (595, 613, 614, 596), (596, 614, 615, 597), (597, 615, 616, 598), (598, 616, 617, 599), (599, 617, 618, 600), (600, 618, 619, 601), (601, 619, 620, 602), (602, 620, 621, 603), (603, 621, 622, 604), (604, 622, 623, 605), (605, 623, 624, 606), (606, 624, 625, 607), (607, 625, 626, 608), (608, 626, 627, 609), (609, 627, 628, 610), (610, 628, 629, 611), (611, 629, 612, 594), (612, 630, 631, 613), (613, 631, 632, 614), (614, 632, 633, 615), (615, 633, 634, 616), (616, 634, 635, 617), (617, 635, 636, 618), (618, 636, 637, 619), (619, 637, 638, 620), (620, 638, 639, 621), (621, 639, 640, 622), (622, 640, 641, 623), (623, 641, 642, 624), (624, 642, 643, 625), (625, 643, 644, 626), (626, 644, 645, 627), (627, 645, 646, 628), (628, 646, 647, 629), (629, 647, 630, 612), (630, 648, 649, 631), (631, 649, 650, 632), (632, 650, 651, 633), (633, 651, 652, 634), (634, 652, 653, 635), (635, 653, 654, 636), (636, 654, 655, 637), (637, 655, 656, 638), (638, 656, 657, 639), (639, 657, 658, 640), (640, 658, 659, 641), (641, 659, 660, 642), (642, 660, 661, 643), (643, 661, 662, 644), (644, 662, 663, 645), (645, 663, 664, 646), (646, 664, 665, 647), (647, 665, 648, 630), (648, 666, 667, 649), (649, 667, 668, 650), (650, 668, 669, 651), (651, 669, 670, 652), (652, 670, 671, 653), (653, 671, 672, 654), (654, 672, 673, 655), (655, 673, 674, 656), (656, 674, 675, 657), (657, 675, 676, 658), (658, 676, 677, 659), (659, 677, 678, 660), (660, 678, 679, 661), (661, 679, 680, 662), (662, 680, 681, 663), (663, 681, 682, 664), (664, 682, 683, 665), (665, 683, 666, 648), (666, 684, 685, 667), (667, 685, 686, 668), (668, 686, 687, 669), (669, 687, 688, 670), (670, 688, 689, 671), (671, 689, 690, 672), (672, 690, 691, 673), (673, 691, 692, 674), (674, 692, 693, 675), (675, 693, 694, 676), (676, 694, 695, 677), (677, 695, 696, 678), (678, 696, 697, 679), (679, 697, 698, 680), (680, 698, 699, 681), (681, 699, 700, 682), (682, 700, 701, 683), (683, 701, 684, 666), (684, 702, 703, 685), (685, 703, 704, 686), (686, 704, 705, 687), (687, 705, 706, 688), (688, 706, 707, 689), (689, 707, 708, 690), (690, 708, 709, 691), (691, 709, 710, 692), (692, 710, 711, 693), (693, 711, 712, 694), (694, 712, 713, 695), (695, 713, 714, 696), (696, 714, 715, 697), (697, 715, 716, 698), (698, 716, 717, 699), (699, 717, 718, 700), (700, 718, 719, 701), (701, 719, 702, 684), (702, 720, 721, 703), (703, 721, 722, 704), (704, 722, 723, 705), (705, 723, 724, 706), (706, 724, 725, 707), (707, 725, 726, 708), (708, 726, 727, 709), (709, 727, 728, 710), (710, 728, 729, 711), (711, 729, 730, 712), (712, 730, 731, 713), (713, 731, 732, 714), (714, 732, 733, 715), (715, 733, 734, 716), (716, 734, 735, 717), (717, 735, 736, 718), (718, 736, 737, 719), (719, 737, 720, 702), (720, 738, 739, 721), (721, 739, 740, 722), (722, 740, 741, 723), (723, 741, 742, 724), (724, 742, 743, 725), (725, 743, 744, 726), (726, 744, 745, 727), (727, 745, 746, 728), (728, 746, 747, 729), (729, 747, 748, 730), (730, 748, 749, 731), (731, 749, 750, 732), (732, 750, 751, 733), (733, 751, 752, 734), (734, 752, 753, 735), (735, 753, 754, 736), (736, 754, 755, 737), (737, 755, 738, 720), (738, 756, 757, 739), (739, 757, 758, 740), (740, 758, 759, 741), (741, 759, 760, 742), (742, 760, 761, 743), (743, 761, 762, 744), (744, 762, 763, 745), (745, 763, 764, 746), (746, 764, 765, 747), (747, 765, 766, 748), (748, 766, 767, 749), (749, 767, 768, 750), (750, 768, 769, 751), (751, 769, 770, 752), (752, 770, 771, 753), (753, 771, 772, 754), (754, 772, 773, 755), (755, 773, 756, 738), (756, 774, 775, 757), (757, 775, 776, 758), (758, 776, 777, 759), (759, 777, 778, 760), (760, 778, 779, 761), (761, 779, 780, 762), (762, 780, 781, 763), (763, 781, 782, 764), (764, 782, 783, 765), (765, 783, 784, 766), (766, 784, 785, 767), (767, 785, 786, 768), (768, 786, 787, 769), (769, 787, 788, 770), (770, 788, 789, 771), (771, 789, 790, 772), (772, 790, 791, 773), (773, 791, 774, 756), (774, 792, 793, 775), (775, 793, 794, 776), (776, 794, 795, 777), (777, 795, 796, 778), (778, 796, 797, 779), (779, 797, 798, 780), (780, 798, 799, 781), (781, 799, 800, 782), (782, 800, 801, 783), (783, 801, 802, 784), (784, 802, 803, 785), (785, 803, 804, 786), (786, 804, 805, 787), (787, 805, 806, 788), (788, 806, 807, 789), (789, 807, 808, 790), (790, 808, 809, 791), (791, 809, 792, 774), (792, 810, 811, 793), (793, 811, 812, 794), (794, 812, 813, 795), (795, 813, 814, 796), (796, 814, 815, 797), (797, 815, 816, 798), (798, 816, 817, 799), (799, 817, 818, 800), (800, 818, 819, 801), (801, 819, 820, 802), (802, 820, 821, 803), (803, 821, 822, 804), (804, 822, 823, 805), (805, 823, 824, 806), (806, 824, 825, 807), (807, 825, 826, 808), (808, 826, 827, 809), (809, 827, 810, 792), (810, 828, 829, 811), (811, 829, 830, 812), (812, 830, 831, 813), (813, 831, 832, 814), (814, 832, 833, 815), (815, 833, 834, 816), (816, 834, 835, 817), (817, 835, 836, 818), (818, 836, 837, 819), (819, 837, 838, 820), (820, 838, 839, 821), (821, 839, 840, 822), (822, 840, 841, 823), (823, 841, 842, 824), (824, 842, 843, 825), (825, 843, 844, 826), (826, 844, 845, 827), (827, 845, 828, 810), (828, 846, 847, 829), (829, 847, 848, 830), (830, 848, 849, 831), (831, 849, 850, 832), (832, 850, 851, 833), (833, 851, 852, 834), (834, 852, 853, 835), (835, 853, 854, 836), (836, 854, 855, 837), (837, 855, 856, 838), (838, 856, 857, 839), (839, 857, 858, 840), (840, 858, 859, 841), (841, 859, 860, 842), (842, 860, 861, 843), (843, 861, 862, 844), (844, 862, 863, 845), (845, 863, 846, 828), (846, 0, 1, 847), (847, 1, 2, 848), (848, 2, 3, 849), (849, 3, 4, 850), (850, 4, 5, 851), (851, 5, 6, 852), (852, 6, 7, 853), (853, 7, 8, 854), (854, 8, 9, 855), (855, 9, 10, 856), (856, 10, 11, 857), (857, 11, 12, 858), (858, 12, 13, 859), (859, 13, 14, 860), (860, 14, 15, 861), (861, 15, 16, 862), (862, 16, 17, 863), (863, 17, 0, 846)])
me_torus_001.materials.append(mat_material_001)
me_torus_001.use_remesh_preserve_volume = False
me_torus_001.use_remesh_preserve_attributes = False
me_torus_001.use_mirror_vertex_groups = False
me_torus_001.update()

# ---- objects
ob_plane = bpy.data.objects.new('Plane', me_plane)
ob_torus_000 = bpy.data.objects.new('Torus.000', me_torus_002)
ob_torus_001 = bpy.data.objects.new('Torus.001', me_torus_001)
ob_lamp = bpy.data.objects.new('Lamp', light_lamp)
ob_camera = bpy.data.objects.new('Camera', cam_camera)

# ---- transforms, parenting, visibility, modifiers, constraints
ob_plane.location = (0.08069, -0.03727, -0.593)
ob_plane.scale = (6.72, 6.72, 6.72)
ob_plane.lineart.crease_threshold = 0.0
ob_torus_000.location = (0.0, 0.0, -0.3361)
ob_torus_000.lineart.crease_threshold = 0.0
_m = ob_torus_000.modifiers.new('Solidify', 'SOLIDIFY')
_m.thickness = 0.025
_m.offset = 1.0
_m.nonmanifold_thickness_mode = 'FIXED'
_m.nonmanifold_merge_threshold = 0.0003
_m = ob_torus_000.modifiers.new('Subsurf', 'SUBSURF')
_m.uv_smooth = 'PRESERVE_CORNERS'
_m.quality = 2
_m.show_only_control_edges = False
ob_torus_001.location = (0.0, 0.0, 0.0)
ob_torus_001.lineart.crease_threshold = 0.0
_m = ob_torus_001.modifiers.new('Subsurf', 'SUBSURF')
_m.uv_smooth = 'PRESERVE_CORNERS'
_m.quality = 2
_m.levels = 2
_m.show_only_control_edges = False
ob_lamp.location = (2.048, 0.09442, 2.506)
ob_lamp.rotation_euler = (0.6503, 0.05522, 1.866)
ob_lamp.lock_rotations_4d = False
ob_lamp.empty_display_type = 'ARROWS'
ob_lamp.color = (0.0, 0.0, 0.0, 0.0)
ob_lamp.lineart.crease_threshold = 0.0
ob_camera.location = (7.481, -6.508, 5.344)
ob_camera.rotation_euler = (1.109, 0.0, 0.8149)
ob_camera.lock_rotations_4d = False
ob_camera.empty_display_type = 'ARROWS'
ob_camera.color = (0.0, 0.0, 0.0, 0.0)
ob_camera.display_type = 'WIRE'
ob_camera.lineart.crease_threshold = 0.0

# ---- collection membership
col_collection_1.objects.link(ob_plane)
col_collection_1.objects.link(ob_torus_000)
col_collection_1.objects.link(ob_torus_001)
col_collection_1.objects.link(ob_lamp)
col_collection_1.objects.link(ob_camera)

# ---- scene / render settings (as saved in the file)
scene.camera = ob_camera
scene.frame_start = 1; scene.frame_end = 250; scene.frame_set(1)
scene.render.engine = 'CYCLES'
scene.render.resolution_percentage = 50
scene.render.dither_intensity = 0.0
scene.cycles.use_denoising = False
scene.cycles.samples = 128
scene.cycles.sampling_pattern = 'TABULATED_SOBOL'
scene.cycles.use_adaptive_sampling = False
scene.cycles.use_light_tree = False
scene.cycles.blur_glossy = 0.0
scene.cycles.sample_clamp_indirect = 0.0
scene.view_settings.view_transform = 'Standard'
bpy.context.view_layer.update()

